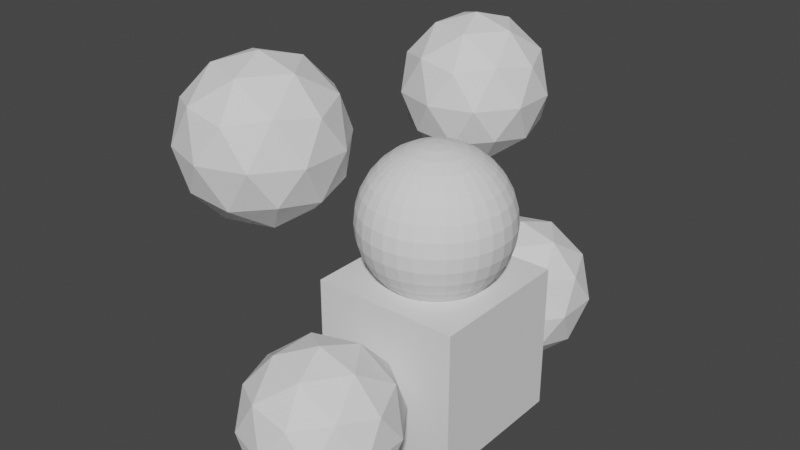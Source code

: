 # Source: testDCC.blend  (saved by Blender 2.92.15; exported with 4.5.12 LTS)
import bpy
from mathutils import Matrix  # noqa: F401  (used for matrix-valued properties, if any)

bpy.ops.wm.read_factory_settings(use_empty=True)
scene = bpy.context.scene
scene.name = 'Scene'

# ---- collections
col_bin = bpy.data.collections.new('BIN'); scene.collection.children.link(col_bin)
col_references___debug = bpy.data.collections.new('REFERENCES + DEBUG'); scene.collection.children.link(col_references___debug)
col_models = bpy.data.collections.new('MODELS'); scene.collection.children.link(col_models)

# ---- world
world_world = bpy.data.worlds.new('World'); scene.world = world_world
world_world.use_nodes = True; world_world.node_tree.nodes.clear()
_N = world_world.node_tree.nodes; _L = world_world.node_tree.links
n0 = _N.new('ShaderNodeOutputWorld'); n0.name = 'World Output'; n0.location = (300, 300)
n1 = _N.new('ShaderNodeBackground'); n1.name = 'Background'; n1.location = (10, 300)
n1.inputs[0].default_value = (0.05088, 0.05088, 0.05088, 1.0)
_L.new(n1.outputs[0], n0.inputs[0])
n0.is_active_output = True
world_world.color = (0.05088, 0.05088, 0.05088)
world_world.use_sun_shadow = False
world_world.sun_shadow_jitter_overblur = 0.0

# ---- meshes
me_cube = bpy.data.meshes.new('Cube')
me_cube.from_pydata([(-1.0, -1.0, -1.0), (-1.0, -1.0, 1.0), (-1.0, 1.0, -1.0), (-1.0, 1.0, 1.0), (1.0, -1.0, -1.0), (1.0, -1.0, 1.0), (1.0, 1.0, -1.0), (1.0, 1.0, 1.0)], [], [(0, 1, 3, 2), (2, 3, 7, 6), (6, 7, 5, 4), (4, 5, 1, 0), (2, 6, 4, 0), (7, 3, 1, 5)])
_uv = me_cube.uv_layers.new(name='UVMap')
_uv.uv.foreach_set('vector', [0.375, 0.0, 0.625, 0.0, 0.625, 0.25, 0.375, 0.25, 0.375, 0.25, 0.625, 0.25, 0.625, 0.5, 0.375, 0.5, 0.375, 0.5, 0.625, 0.5, 0.625, 0.75, 0.375, 0.75, 0.375, 0.75, 0.625, 0.75, 0.625, 1.0, 0.375, 1.0, 0.125, 0.5, 0.375, 0.5, 0.375, 0.75, 0.125, 0.75, 0.625, 0.5, 0.875, 0.5, 0.875, 0.75, 0.625, 0.75])
me_cube.use_remesh_fix_poles = True
me_cube.use_remesh_preserve_attributes = False
me_cube.use_mirror_vertex_groups = False
me_cube.update()
me_sphere = bpy.data.meshes.new('Sphere')
me_sphere.from_pydata([(0.0, 0.1951, 0.9808), (0.0, 0.3827, 0.9239), (0.0, 0.5556, 0.8315), (0.0, 0.7071, 0.7071), (0.0, 0.8315, 0.5556), (0.0, 0.9239, 0.3827), (0.0, 0.9808, 0.1951), (0.0, 1.0, 7.55e-08), (0.0, 0.9808, -0.1951), (0.0, 0.5556, -0.8315), (0.03806, 0.1913, 0.9808), (0.07466, 0.3753, 0.9239), (0.1084, 0.5449, 0.8315), (0.1379, 0.6935, 0.7071), (0.1622, 0.8155, 0.5556), (0.1802, 0.9061, 0.3827), (0.1913, 0.9619, 0.1951), (0.1951, 0.9808, 7.55e-08), (0.1913, 0.9619, -0.1951), (0.1802, 0.9061, -0.3827), (0.1622, 0.8155, -0.5556), (0.1379, 0.6935, -0.7071), (0.1084, 0.5449, -0.8315), (0.07466, 0.3753, -0.9239), (0.03806, 0.1913, -0.9808), (0.07466, 0.1802, 0.9808), (0.1464, 0.3536, 0.9239), (0.2126, 0.5133, 0.8315), (0.2706, 0.6533, 0.7071), (0.3182, 0.7682, 0.5556), (0.3536, 0.8536, 0.3827), (0.3753, 0.9061, 0.1951), (0.3827, 0.9239, 7.55e-08), (0.3753, 0.9061, -0.1951), (0.3536, 0.8536, -0.3827), (0.3182, 0.7682, -0.5556), (0.2706, 0.6533, -0.7071), (0.2126, 0.5133, -0.8315), (0.1464, 0.3536, -0.9239), (0.07466, 0.1802, -0.9808), (0.1084, 0.1622, 0.9808), (0.2126, 0.3182, 0.9239), (0.3087, 0.4619, 0.8315), (0.3928, 0.5879, 0.7071), (0.4619, 0.6913, 0.5556), (0.5133, 0.7682, 0.3827), (0.5449, 0.8155, 0.1951), (0.5556, 0.8315, 7.55e-08), (0.5449, 0.8155, -0.1951), (0.5133, 0.7682, -0.3827), (0.4619, 0.6913, -0.5556), (0.3928, 0.5879, -0.7071), (0.3087, 0.4619, -0.8315), (0.2126, 0.3182, -0.9239), (0.1084, 0.1622, -0.9808), (0.1379, 0.1379, 0.9808), (0.2706, 0.2706, 0.9239), (0.3928, 0.3928, 0.8315), (0.5, 0.5, 0.7071), (0.5879, 0.5879, 0.5556), (0.6533, 0.6533, 0.3827), (0.6935, 0.6935, 0.1951), (0.7071, 0.7071, 7.55e-08), (0.6935, 0.6935, -0.1951), (0.6533, 0.6533, -0.3827), (0.5879, 0.5879, -0.5556), (0.5, 0.5, -0.7071), (0.3928, 0.3928, -0.8315), (0.2706, 0.2706, -0.9239), (0.1379, 0.1379, -0.9808), (0.1622, 0.1084, 0.9808), (0.3182, 0.2126, 0.9239), (0.4619, 0.3087, 0.8315), (0.5879, 0.3928, 0.7071), (0.6913, 0.4619, 0.5556), (0.7682, 0.5133, 0.3827), (0.8155, 0.5449, 0.1951), (0.8315, 0.5556, 7.55e-08), (0.8155, 0.5449, -0.1951), (0.7682, 0.5133, -0.3827), (0.6913, 0.4619, -0.5556), (0.5879, 0.3928, -0.7071), (0.4619, 0.3087, -0.8315), (0.3182, 0.2126, -0.9239), (0.1622, 0.1084, -0.9808), (0.1802, 0.07466, 0.9808), (0.3536, 0.1464, 0.9239), (0.5133, 0.2126, 0.8315), (0.6533, 0.2706, 0.7071), (0.7682, 0.3182, 0.5556), (0.8536, 0.3536, 0.3827), (0.9061, 0.3753, 0.1951), (0.9239, 0.3827, 7.55e-08), (0.9061, 0.3753, -0.1951), (0.8536, 0.3536, -0.3827), (0.7682, 0.3182, -0.5556), (0.6533, 0.2706, -0.7071), (0.5133, 0.2126, -0.8315), (0.3536, 0.1464, -0.9239), (0.1802, 0.07466, -0.9808), (0.1913, 0.03806, 0.9808), (0.3753, 0.07466, 0.9239), (0.5449, 0.1084, 0.8315), (0.6935, 0.1379, 0.7071), (0.8155, 0.1622, 0.5556), (0.9061, 0.1802, 0.3827), (0.9619, 0.1913, 0.1951), (0.9808, 0.1951, 7.55e-08), (0.9619, 0.1913, -0.1951), (0.9061, 0.1802, -0.3827), (0.8155, 0.1622, -0.5556), (0.6935, 0.1379, -0.7071), (0.5449, 0.1084, -0.8315), (0.3753, 0.07466, -0.9239), (0.1913, 0.03806, -0.9808), (0.1951, -3.266e-07, 0.9808), (0.3827, -3.192e-07, 0.9239), (0.5556, -3.117e-07, 0.8315), (0.7071, -3.192e-07, 0.7071), (0.8315, -3.341e-07, 0.5556), (0.9239, -2.745e-07, 0.3827), (0.9808, -3.937e-07, 0.1951), (1.0, -3.788e-07, 7.55e-08), (0.9808, -3.937e-07, -0.1951), (0.9239, -2.298e-07, -0.3827), (0.8315, -3.341e-07, -0.5556), (0.7071, -3.192e-07, -0.7071), (0.5556, -3.415e-07, -0.8315), (0.3827, -3.043e-07, -0.9239), (0.1951, -3.08e-07, -0.9808), (0.1913, -0.03806, 0.9808), (0.3753, -0.07466, 0.9239), (0.5449, -0.1084, 0.8315), (0.6935, -0.138, 0.7071), (0.8155, -0.1622, 0.5556), (0.9061, -0.1802, 0.3827), (0.9619, -0.1913, 0.1951), (0.9808, -0.1951, 7.55e-08), (0.9619, -0.1913, -0.1951), (0.9061, -0.1802, -0.3827), (0.8155, -0.1622, -0.5556), (0.6935, -0.138, -0.7071), (0.5449, -0.1084, -0.8315), (0.3753, -0.07466, -0.9239), (0.1913, -0.03806, -0.9808), (0.1802, -0.07466, 0.9808), (0.3536, -0.1464, 0.9239), (0.5133, -0.2126, 0.8315), (0.6533, -0.2706, 0.7071), (0.7682, -0.3182, 0.5556), (0.8536, -0.3536, 0.3827), (0.9061, -0.3753, 0.1951), (0.9239, -0.3827, 7.55e-08), (0.9061, -0.3753, -0.1951), (0.8536, -0.3536, -0.3827), (0.7682, -0.3182, -0.5556), (0.6533, -0.2706, -0.7071), (0.5133, -0.2126, -0.8315), (0.3536, -0.1464, -0.9239), (0.1802, -0.07466, -0.9808), (0.1622, -0.1084, 0.9808), (0.3182, -0.2126, 0.9239), (0.4619, -0.3087, 0.8315), (0.5879, -0.3928, 0.7071), (0.6913, -0.4619, 0.5556), (0.7682, -0.5133, 0.3827), (0.8155, -0.5449, 0.1951), (0.8315, -0.5556, 7.55e-08), (0.8155, -0.5449, -0.1951), (0.7682, -0.5133, -0.3827), (0.6913, -0.4619, -0.5556), (0.5879, -0.3928, -0.7071), (0.4619, -0.3087, -0.8315), (0.3182, -0.2126, -0.9239), (0.1622, -0.1084, -0.9808), (0.1379, -0.138, 0.9808), (0.2706, -0.2706, 0.9239), (0.3928, -0.3928, 0.8315), (0.5, -0.5, 0.7071), (0.5879, -0.5879, 0.5556), (0.6533, -0.6533, 0.3827), (0.6935, -0.6935, 0.1951), (0.7071, -0.7071, 7.55e-08), (0.6935, -0.6935, -0.1951), (0.6533, -0.6533, -0.3827), (0.5879, -0.5879, -0.5556), (0.5, -0.5, -0.7071), (0.3928, -0.3928, -0.8315), (0.2706, -0.2706, -0.9239), (0.1379, -0.138, -0.9808), (0.1084, -0.1622, 0.9808), (0.2126, -0.3182, 0.9239), (0.3087, -0.4619, 0.8315), (0.3928, -0.5879, 0.7071), (0.4619, -0.6913, 0.5556), (0.5133, -0.7682, 0.3827), (0.5449, -0.8155, 0.1951), (0.5556, -0.8315, 7.55e-08), (0.5449, -0.8155, -0.1951), (0.5133, -0.7682, -0.3827), (0.4619, -0.6913, -0.5556), (0.3928, -0.5879, -0.7071), (0.3087, -0.4619, -0.8315), (0.2126, -0.3182, -0.9239), (0.1084, -0.1622, -0.9808), (0.0, -3.258e-07, -1.0), (0.07466, -0.1802, 0.9808), (0.1464, -0.3536, 0.9239), (0.2126, -0.5133, 0.8315), (0.2706, -0.6533, 0.7071), (0.3182, -0.7682, 0.5556), (0.3536, -0.8536, 0.3827), (0.3753, -0.9061, 0.1951), (0.3827, -0.9239, 7.55e-08), (0.3753, -0.9061, -0.1951), (0.3536, -0.8536, -0.3827), (0.3182, -0.7682, -0.5556), (0.2706, -0.6533, -0.7071), (0.2126, -0.5133, -0.8315), (0.1464, -0.3536, -0.9239), (0.07466, -0.1802, -0.9808), (0.03806, -0.1913, 0.9808), (0.07466, -0.3753, 0.9239), (0.1084, -0.5449, 0.8315), (0.1379, -0.6935, 0.7071), (0.1622, -0.8155, 0.5556), (0.1802, -0.9061, 0.3827), (0.1913, -0.9619, 0.1951), (0.1951, -0.9808, 7.55e-08), (0.1913, -0.9619, -0.1951), (0.1802, -0.9061, -0.3827), (0.1622, -0.8155, -0.5556), (0.1379, -0.6935, -0.7071), (0.1084, -0.5449, -0.8315), (0.07466, -0.3753, -0.9239), (0.03806, -0.1913, -0.9808), (-7.212e-09, -0.1951, 0.9808), (4.122e-08, -0.3827, 0.9239), (2.632e-08, -0.5556, 0.8315), (-2.584e-08, -0.7071, 0.7071), (-8.544e-08, -0.8315, 0.5556), (6.357e-08, -0.9239, 0.3827), (-8.544e-08, -0.9808, 0.1951), (-1.003e-07, -1.0, 7.55e-08), (-8.544e-08, -0.9808, -0.1951), (6.357e-08, -0.9239, -0.3827), (-8.544e-08, -0.8315, -0.5556), (-2.584e-08, -0.7071, -0.7071), (-1.094e-08, -0.5556, -0.8315), (3.964e-09, -0.3827, -0.9239), (3.964e-09, -0.1951, -0.9808), (-0.03806, -0.1913, 0.9808), (-0.07466, -0.3753, 0.9239), (-0.1084, -0.5449, 0.8315), (-0.1379, -0.6935, 0.7071), (-0.1622, -0.8155, 0.5556), (-0.1802, -0.9061, 0.3827), (-0.1913, -0.9619, 0.1951), (-0.1951, -0.9808, 7.55e-08), (-0.1913, -0.9619, -0.1951), (-0.1802, -0.9061, -0.3827), (-0.1622, -0.8155, -0.5556), (-0.1379, -0.6935, -0.7071), (-0.1084, -0.5449, -0.8315), (-0.07466, -0.3753, -0.9239), (-0.03806, -0.1913, -0.9808), (-0.07466, -0.1802, 0.9808), (-0.1464, -0.3536, 0.9239), (-0.2126, -0.5133, 0.8315), (-0.2706, -0.6533, 0.7071), (-0.3182, -0.7682, 0.5556), (-0.3536, -0.8536, 0.3827), (-0.3753, -0.9061, 0.1951), (-0.3827, -0.9239, 7.55e-08), (-0.3753, -0.9061, -0.1951), (-0.3536, -0.8536, -0.3827), (-0.3182, -0.7682, -0.5556), (-0.2706, -0.6533, -0.7071), (-0.2126, -0.5133, -0.8315), (-0.1464, -0.3536, -0.9239), (-0.07466, -0.1802, -0.9808), (-0.1084, -0.1622, 0.9808), (-0.2126, -0.3182, 0.9239), (-0.3087, -0.4619, 0.8315), (-0.3928, -0.5879, 0.7071), (-0.4619, -0.6913, 0.5556), (-0.5133, -0.7682, 0.3827), (-0.5449, -0.8155, 0.1951), (-0.5556, -0.8315, 7.55e-08), (-0.5449, -0.8155, -0.1951), (-0.5133, -0.7682, -0.3827), (-0.4619, -0.6913, -0.5556), (-0.3928, -0.5879, -0.7071), (-0.3087, -0.4619, -0.8315), (-0.2126, -0.3182, -0.9239), (-0.1084, -0.1622, -0.9808), (-2.304e-07, -5.562e-07, 1.0), (-0.1379, -0.138, 0.9808), (-0.2706, -0.2706, 0.9239), (-0.3928, -0.3928, 0.8315), (-0.5, -0.5, 0.7071), (-0.5879, -0.5879, 0.5556), (-0.6533, -0.6533, 0.3827), (-0.6935, -0.6935, 0.1951), (-0.7071, -0.7071, 7.55e-08), (-0.6935, -0.6935, -0.1951), (-0.6533, -0.6533, -0.3827), (-0.5879, -0.5879, -0.5556), (-0.5, -0.5, -0.7071), (-0.3928, -0.3928, -0.8315), (-0.2706, -0.2706, -0.9239), (-0.1379, -0.1379, -0.9808), (-0.1622, -0.1084, 0.9808), (-0.3182, -0.2126, 0.9239), (-0.4619, -0.3087, 0.8315), (-0.5879, -0.3928, 0.7071), (-0.6913, -0.4619, 0.5556), (-0.7682, -0.5133, 0.3827), (-0.8155, -0.5449, 0.1951), (-0.8315, -0.5556, 7.55e-08), (-0.8155, -0.5449, -0.1951), (-0.7682, -0.5133, -0.3827), (-0.6913, -0.4619, -0.5556), (-0.5879, -0.3928, -0.7071), (-0.4619, -0.3087, -0.8315), (-0.3182, -0.2126, -0.9239), (-0.1622, -0.1084, -0.9808), (-0.1802, -0.07466, 0.9808), (-0.3536, -0.1464, 0.9239), (-0.5133, -0.2126, 0.8315), (-0.6533, -0.2706, 0.7071), (-0.7682, -0.3182, 0.5556), (-0.8536, -0.3536, 0.3827), (-0.9061, -0.3753, 0.1951), (-0.9239, -0.3827, 7.55e-08), (-0.9061, -0.3753, -0.1951), (-0.8536, -0.3536, -0.3827), (-0.7682, -0.3182, -0.5556), (-0.6533, -0.2706, -0.7071), (-0.5133, -0.2126, -0.8315), (-0.3536, -0.1464, -0.9239), (-0.1802, -0.07466, -0.9808), (-0.1913, -0.03806, 0.9808), (-0.3753, -0.07466, 0.9239), (-0.5449, -0.1084, 0.8315), (-0.6935, -0.1379, 0.7071), (-0.8155, -0.1622, 0.5556), (-0.9061, -0.1802, 0.3827), (-0.9619, -0.1913, 0.1951), (-0.9808, -0.1951, 7.55e-08), (-0.9619, -0.1913, -0.1951), (-0.9061, -0.1802, -0.3827), (-0.8155, -0.1622, -0.5556), (-0.6935, -0.1379, -0.7071), (-0.5449, -0.1084, -0.8315), (-0.3753, -0.07466, -0.9239), (-0.1913, -0.03806, -0.9808), (-0.1951, -3.117e-07, 0.9808), (-0.3827, -2.819e-07, 0.9239), (-0.5556, -2.819e-07, 0.8315), (-0.7071, -1.851e-07, 0.7071), (-0.8315, -1.404e-07, 0.5556), (-0.9239, -3.192e-07, 0.3827), (-0.9808, -9.567e-08, 0.1951), (-1.0, -1.404e-07, 7.55e-08), (-0.9808, -9.567e-08, -0.1951), (-0.9239, -3.192e-07, -0.3827), (-0.8315, -1.404e-07, -0.5556), (-0.7071, -1.851e-07, -0.7071), (-0.5556, -2.596e-07, -0.8315), (-0.3827, -2.521e-07, -0.9239), (-0.1951, -3.155e-07, -0.9808), (-0.1913, 0.03806, 0.9808), (-0.3753, 0.07466, 0.9239), (-0.5449, 0.1084, 0.8315), (-0.6935, 0.1379, 0.7071), (-0.8155, 0.1622, 0.5556), (-0.9061, 0.1802, 0.3827), (-0.9619, 0.1913, 0.1951), (-0.9808, 0.1951, 7.55e-08), (-0.9619, 0.1913, -0.1951), (-0.9061, 0.1802, -0.3827), (-0.8155, 0.1622, -0.5556), (-0.6935, 0.1379, -0.7071), (-0.5449, 0.1084, -0.8315), (-0.3753, 0.07466, -0.9239), (-0.1913, 0.03806, -0.9808), (-0.1802, 0.07466, 0.9808), (-0.3536, 0.1464, 0.9239), (-0.5133, 0.2126, 0.8315), (-0.6533, 0.2706, 0.7071), (-0.7682, 0.3182, 0.5556), (-0.8536, 0.3536, 0.3827), (-0.9061, 0.3753, 0.1951), (-0.9239, 0.3827, 7.55e-08), (-0.9061, 0.3753, -0.1951), (-0.8536, 0.3536, -0.3827), (-0.7682, 0.3182, -0.5556), (-0.6533, 0.2706, -0.7071), (-0.5133, 0.2126, -0.8315), (-0.3536, 0.1464, -0.9239), (-0.1802, 0.07466, -0.9808), (-0.1622, 0.1084, 0.9808), (-0.3182, 0.2126, 0.9239), (-0.4619, 0.3087, 0.8315), (-0.5879, 0.3928, 0.7071), (-0.6913, 0.4619, 0.5556), (-0.7682, 0.5133, 0.3827), (-0.8155, 0.5449, 0.1951), (-0.8315, 0.5556, 7.55e-08), (-0.8155, 0.5449, -0.1951), (-0.7682, 0.5133, -0.3827), (-0.6913, 0.4619, -0.5556), (-0.5879, 0.3928, -0.7071), (-0.4619, 0.3087, -0.8315), (-0.3182, 0.2126, -0.9239), (-0.1622, 0.1084, -0.9808), (-0.1379, 0.1379, 0.9808), (-0.2706, 0.2706, 0.9239), (-0.3928, 0.3928, 0.8315), (-0.5, 0.5, 0.7071), (-0.5879, 0.5879, 0.5556), (-0.6533, 0.6533, 0.3827), (-0.6935, 0.6935, 0.1951), (-0.7071, 0.7071, 7.55e-08), (-0.6935, 0.6935, -0.1951), (-0.6533, 0.6533, -0.3827), (-0.5879, 0.5879, -0.5556), (-0.5, 0.5, -0.7071), (-0.3928, 0.3928, -0.8315), (-0.2706, 0.2706, -0.9239), (-0.1379, 0.1379, -0.9808), (-0.1084, 0.1622, 0.9808), (-0.2126, 0.3182, 0.9239), (-0.3087, 0.4619, 0.8315), (-0.3928, 0.5879, 0.7071), (-0.4619, 0.6913, 0.5556), (-0.5133, 0.7682, 0.3827), (-0.5449, 0.8155, 0.1951), (-0.5556, 0.8315, 7.55e-08), (-0.5449, 0.8155, -0.1951), (-0.5133, 0.7682, -0.3827), (-0.4619, 0.6913, -0.5556), (-0.3928, 0.5879, -0.7071), (-0.3087, 0.4619, -0.8315), (-0.2126, 0.3182, -0.9239), (-0.1084, 0.1622, -0.9808), (-0.07466, 0.1802, 0.9808), (-0.1464, 0.3536, 0.9239), (-0.2126, 0.5133, 0.8315), (-0.2706, 0.6533, 0.7071), (-0.3182, 0.7682, 0.5556), (-0.3536, 0.8536, 0.3827), (-0.3753, 0.9061, 0.1951), (-0.3827, 0.9239, 7.55e-08), (-0.3753, 0.9061, -0.1951), (-0.3536, 0.8536, -0.3827), (-0.3182, 0.7682, -0.5556), (-0.2706, 0.6533, -0.7071), (-0.2126, 0.5133, -0.8315), (-0.1464, 0.3536, -0.9239), (-0.07466, 0.1802, -0.9808), (-0.03806, 0.1913, 0.9808), (-0.07466, 0.3753, 0.9239), (-0.1084, 0.5449, 0.8315), (-0.1379, 0.6935, 0.7071), (-0.1622, 0.8155, 0.5556), (-0.1802, 0.9061, 0.3827), (-0.1913, 0.9619, 0.1951), (-0.1951, 0.9808, 7.55e-08), (-0.1913, 0.9619, -0.1951), (-0.1802, 0.9061, -0.3827), (-0.1622, 0.8155, -0.5556), (-0.1379, 0.6935, -0.7071), (-0.1084, 0.5449, -0.8315), (-0.07466, 0.3753, -0.9239), (-0.03806, 0.1913, -0.9808), (6.357e-08, 0.9239, -0.3827), (2.722e-07, 0.8315, -0.5556), (1.53e-07, 0.7071, -0.7071), (7.847e-08, 0.3827, -0.9239), (1.514e-08, 0.1951, -0.9808)], [], [(2, 1, 11, 12), (478, 477, 19, 20), (3, 2, 12, 13), (479, 478, 20, 21), (4, 3, 13, 14), (9, 479, 21, 22), (5, 4, 14, 15), (480, 9, 22, 23), (6, 5, 15, 16), (481, 480, 23, 24), (7, 6, 16, 17), (0, 296, 10), (205, 481, 24), (8, 7, 17, 18), (1, 0, 10, 11), (477, 8, 18, 19), (18, 17, 32, 33), (11, 10, 25, 26), (19, 18, 33, 34), (12, 11, 26, 27), (20, 19, 34, 35), (13, 12, 27, 28), (21, 20, 35, 36), (14, 13, 28, 29), (22, 21, 36, 37), (15, 14, 29, 30), (23, 22, 37, 38), (16, 15, 30, 31), (24, 23, 38, 39), (17, 16, 31, 32), (10, 296, 25), (205, 24, 39), (37, 36, 51, 52), (30, 29, 44, 45), (38, 37, 52, 53), (31, 30, 45, 46), (39, 38, 53, 54), (32, 31, 46, 47), (25, 296, 40), (205, 39, 54), (33, 32, 47, 48), (26, 25, 40, 41), (34, 33, 48, 49), (27, 26, 41, 42), (35, 34, 49, 50), (28, 27, 42, 43), (36, 35, 50, 51), (29, 28, 43, 44), (49, 48, 63, 64), (42, 41, 56, 57), (50, 49, 64, 65), (43, 42, 57, 58), (51, 50, 65, 66), (44, 43, 58, 59), (52, 51, 66, 67), (45, 44, 59, 60), (53, 52, 67, 68), (46, 45, 60, 61), (54, 53, 68, 69), (47, 46, 61, 62), (40, 296, 55), (205, 54, 69), (48, 47, 62, 63), (41, 40, 55, 56), (68, 67, 82, 83), (61, 60, 75, 76), (69, 68, 83, 84), (62, 61, 76, 77), (55, 296, 70), (205, 69, 84), (63, 62, 77, 78), (56, 55, 70, 71), (64, 63, 78, 79), (57, 56, 71, 72), (65, 64, 79, 80), (58, 57, 72, 73), (66, 65, 80, 81), (59, 58, 73, 74), (67, 66, 81, 82), (60, 59, 74, 75), (72, 71, 86, 87), (80, 79, 94, 95), (73, 72, 87, 88), (81, 80, 95, 96), (74, 73, 88, 89), (82, 81, 96, 97), (75, 74, 89, 90), (83, 82, 97, 98), (76, 75, 90, 91), (84, 83, 98, 99), (77, 76, 91, 92), (70, 296, 85), (205, 84, 99), (78, 77, 92, 93), (71, 70, 85, 86), (79, 78, 93, 94), (91, 90, 105, 106), (99, 98, 113, 114), (92, 91, 106, 107), (85, 296, 100), (205, 99, 114), (93, 92, 107, 108), (86, 85, 100, 101), (94, 93, 108, 109), (87, 86, 101, 102), (95, 94, 109, 110), (88, 87, 102, 103), (96, 95, 110, 111), (89, 88, 103, 104), (97, 96, 111, 112), (90, 89, 104, 105), (98, 97, 112, 113), (110, 109, 124, 125), (103, 102, 117, 118), (111, 110, 125, 126), (104, 103, 118, 119), (112, 111, 126, 127), (105, 104, 119, 120), (113, 112, 127, 128), (106, 105, 120, 121), (114, 113, 128, 129), (107, 106, 121, 122), (100, 296, 115), (205, 114, 129), (108, 107, 122, 123), (101, 100, 115, 116), (109, 108, 123, 124), (102, 101, 116, 117), (129, 128, 143, 144), (122, 121, 136, 137), (115, 296, 130), (205, 129, 144), (123, 122, 137, 138), (116, 115, 130, 131), (124, 123, 138, 139), (117, 116, 131, 132), (125, 124, 139, 140), (118, 117, 132, 133), (126, 125, 140, 141), (119, 118, 133, 134), (127, 126, 141, 142), (120, 119, 134, 135), (128, 127, 142, 143), (121, 120, 135, 136), (133, 132, 147, 148), (141, 140, 155, 156), (134, 133, 148, 149), (142, 141, 156, 157), (135, 134, 149, 150), (143, 142, 157, 158), (136, 135, 150, 151), (144, 143, 158, 159), (137, 136, 151, 152), (130, 296, 145), (205, 144, 159), (138, 137, 152, 153), (131, 130, 145, 146), (139, 138, 153, 154), (132, 131, 146, 147), (140, 139, 154, 155), (152, 151, 166, 167), (145, 296, 160), (205, 159, 174), (153, 152, 167, 168), (146, 145, 160, 161), (154, 153, 168, 169), (147, 146, 161, 162), (155, 154, 169, 170), (148, 147, 162, 163), (156, 155, 170, 171), (149, 148, 163, 164), (157, 156, 171, 172), (150, 149, 164, 165), (158, 157, 172, 173), (151, 150, 165, 166), (159, 158, 173, 174), (171, 170, 185, 186), (164, 163, 178, 179), (172, 171, 186, 187), (165, 164, 179, 180), (173, 172, 187, 188), (166, 165, 180, 181), (174, 173, 188, 189), (167, 166, 181, 182), (160, 296, 175), (205, 174, 189), (168, 167, 182, 183), (161, 160, 175, 176), (169, 168, 183, 184), (162, 161, 176, 177), (170, 169, 184, 185), (163, 162, 177, 178), (205, 189, 204), (183, 182, 197, 198), (176, 175, 190, 191), (184, 183, 198, 199), (177, 176, 191, 192), (185, 184, 199, 200), (178, 177, 192, 193), (186, 185, 200, 201), (179, 178, 193, 194), (187, 186, 201, 202), (180, 179, 194, 195), (188, 187, 202, 203), (181, 180, 195, 196), (189, 188, 203, 204), (182, 181, 196, 197), (175, 296, 190), (202, 201, 217, 218), (195, 194, 210, 211), (203, 202, 218, 219), (196, 195, 211, 212), (204, 203, 219, 220), (197, 196, 212, 213), (190, 296, 206), (205, 204, 220), (198, 197, 213, 214), (191, 190, 206, 207), (199, 198, 214, 215), (192, 191, 207, 208), (200, 199, 215, 216), (193, 192, 208, 209), (201, 200, 216, 217), (194, 193, 209, 210), (207, 206, 221, 222), (215, 214, 229, 230), (208, 207, 222, 223), (216, 215, 230, 231), (209, 208, 223, 224), (217, 216, 231, 232), (210, 209, 224, 225), (218, 217, 232, 233), (211, 210, 225, 226), (219, 218, 233, 234), (212, 211, 226, 227), (220, 219, 234, 235), (213, 212, 227, 228), (206, 296, 221), (205, 220, 235), (214, 213, 228, 229), (226, 225, 240, 241), (234, 233, 248, 249), (227, 226, 241, 242), (235, 234, 249, 250), (228, 227, 242, 243), (221, 296, 236), (205, 235, 250), (229, 228, 243, 244), (222, 221, 236, 237), (230, 229, 244, 245), (223, 222, 237, 238), (231, 230, 245, 246), (224, 223, 238, 239), (232, 231, 246, 247), (225, 224, 239, 240), (233, 232, 247, 248), (245, 244, 259, 260), (238, 237, 252, 253), (246, 245, 260, 261), (239, 238, 253, 254), (247, 246, 261, 262), (240, 239, 254, 255), (248, 247, 262, 263), (241, 240, 255, 256), (249, 248, 263, 264), (242, 241, 256, 257), (250, 249, 264, 265), (243, 242, 257, 258), (236, 296, 251), (205, 250, 265), (244, 243, 258, 259), (237, 236, 251, 252), (264, 263, 278, 279), (257, 256, 271, 272), (265, 264, 279, 280), (258, 257, 272, 273), (251, 296, 266), (205, 265, 280), (259, 258, 273, 274), (252, 251, 266, 267), (260, 259, 274, 275), (253, 252, 267, 268), (261, 260, 275, 276), (254, 253, 268, 269), (262, 261, 276, 277), (255, 254, 269, 270), (263, 262, 277, 278), (256, 255, 270, 271), (268, 267, 282, 283), (276, 275, 290, 291), (269, 268, 283, 284), (277, 276, 291, 292), (270, 269, 284, 285), (278, 277, 292, 293), (271, 270, 285, 286), (279, 278, 293, 294), (272, 271, 286, 287), (280, 279, 294, 295), (273, 272, 287, 288), (266, 296, 281), (205, 280, 295), (274, 273, 288, 289), (267, 266, 281, 282), (275, 274, 289, 290), (287, 286, 302, 303), (295, 294, 310, 311), (288, 287, 303, 304), (281, 296, 297), (205, 295, 311), (289, 288, 304, 305), (282, 281, 297, 298), (290, 289, 305, 306), (283, 282, 298, 299), (291, 290, 306, 307), (284, 283, 299, 300), (292, 291, 307, 308), (285, 284, 300, 301), (293, 292, 308, 309), (286, 285, 301, 302), (294, 293, 309, 310), (307, 306, 321, 322), (300, 299, 314, 315), (308, 307, 322, 323), (301, 300, 315, 316), (309, 308, 323, 324), (302, 301, 316, 317), (310, 309, 324, 325), (303, 302, 317, 318), (311, 310, 325, 326), (304, 303, 318, 319), (297, 296, 312), (205, 311, 326), (305, 304, 319, 320), (298, 297, 312, 313), (306, 305, 320, 321), (299, 298, 313, 314), (326, 325, 340, 341), (319, 318, 333, 334), (312, 296, 327), (205, 326, 341), (320, 319, 334, 335), (313, 312, 327, 328), (321, 320, 335, 336), (314, 313, 328, 329), (322, 321, 336, 337), (315, 314, 329, 330), (323, 322, 337, 338), (316, 315, 330, 331), (324, 323, 338, 339), (317, 316, 331, 332), (325, 324, 339, 340), (318, 317, 332, 333), (338, 337, 352, 353), (331, 330, 345, 346), (339, 338, 353, 354), (332, 331, 346, 347), (340, 339, 354, 355), (333, 332, 347, 348), (341, 340, 355, 356), (334, 333, 348, 349), (327, 296, 342), (205, 341, 356), (335, 334, 349, 350), (328, 327, 342, 343), (336, 335, 350, 351), (329, 328, 343, 344), (337, 336, 351, 352), (330, 329, 344, 345), (342, 296, 357), (205, 356, 371), (350, 349, 364, 365), (343, 342, 357, 358), (351, 350, 365, 366), (344, 343, 358, 359), (352, 351, 366, 367), (345, 344, 359, 360), (353, 352, 367, 368), (346, 345, 360, 361), (354, 353, 368, 369), (347, 346, 361, 362), (355, 354, 369, 370), (348, 347, 362, 363), (356, 355, 370, 371), (349, 348, 363, 364), (361, 360, 375, 376), (369, 368, 383, 384), (362, 361, 376, 377), (370, 369, 384, 385), (363, 362, 377, 378), (371, 370, 385, 386), (364, 363, 378, 379), (357, 296, 372), (205, 371, 386), (365, 364, 379, 380), (358, 357, 372, 373), (366, 365, 380, 381), (359, 358, 373, 374), (367, 366, 381, 382), (360, 359, 374, 375), (368, 367, 382, 383), (380, 379, 394, 395), (373, 372, 387, 388), (381, 380, 395, 396), (374, 373, 388, 389), (382, 381, 396, 397), (375, 374, 389, 390), (383, 382, 397, 398), (376, 375, 390, 391), (384, 383, 398, 399), (377, 376, 391, 392), (385, 384, 399, 400), (378, 377, 392, 393), (386, 385, 400, 401), (379, 378, 393, 394), (372, 296, 387), (205, 386, 401), (399, 398, 413, 414), (392, 391, 406, 407), (400, 399, 414, 415), (393, 392, 407, 408), (401, 400, 415, 416), (394, 393, 408, 409), (387, 296, 402), (205, 401, 416), (395, 394, 409, 410), (388, 387, 402, 403), (396, 395, 410, 411), (389, 388, 403, 404), (397, 396, 411, 412), (390, 389, 404, 405), (398, 397, 412, 413), (391, 390, 405, 406), (403, 402, 417, 418), (411, 410, 425, 426), (404, 403, 418, 419), (412, 411, 426, 427), (405, 404, 419, 420), (413, 412, 427, 428), (406, 405, 420, 421), (414, 413, 428, 429), (407, 406, 421, 422), (415, 414, 429, 430), (408, 407, 422, 423), (416, 415, 430, 431), (409, 408, 423, 424), (402, 296, 417), (205, 416, 431), (410, 409, 424, 425), (422, 421, 436, 437), (430, 429, 444, 445), (423, 422, 437, 438), (431, 430, 445, 446), (424, 423, 438, 439), (417, 296, 432), (205, 431, 446), (425, 424, 439, 440), (418, 417, 432, 433), (426, 425, 440, 441), (419, 418, 433, 434), (427, 426, 441, 442), (420, 419, 434, 435), (428, 427, 442, 443), (421, 420, 435, 436), (429, 428, 443, 444), (441, 440, 455, 456), (434, 433, 448, 449), (442, 441, 456, 457), (435, 434, 449, 450), (443, 442, 457, 458), (436, 435, 450, 451), (444, 443, 458, 459), (437, 436, 451, 452), (445, 444, 459, 460), (438, 437, 452, 453), (446, 445, 460, 461), (439, 438, 453, 454), (432, 296, 447), (205, 446, 461), (440, 439, 454, 455), (433, 432, 447, 448), (460, 459, 474, 475), (453, 452, 467, 468), (461, 460, 475, 476), (454, 453, 468, 469), (447, 296, 462), (205, 461, 476), (455, 454, 469, 470), (448, 447, 462, 463), (456, 455, 470, 471), (449, 448, 463, 464), (457, 456, 471, 472), (450, 449, 464, 465), (458, 457, 472, 473), (451, 450, 465, 466), (459, 458, 473, 474), (452, 451, 466, 467), (472, 471, 477, 478), (465, 464, 2, 3), (473, 472, 478, 479), (466, 465, 3, 4), (474, 473, 479, 9), (467, 466, 4, 5), (475, 474, 9, 480), (468, 467, 5, 6), (476, 475, 480, 481), (469, 468, 6, 7), (462, 296, 0), (205, 476, 481), (470, 469, 7, 8), (463, 462, 0, 1), (471, 470, 8, 477), (464, 463, 1, 2)])
_uv = me_sphere.uv_layers.new(name='UVMap')
_uv.uv.foreach_set('vector', [0.75, 0.8125, 0.75, 0.875, 0.7188, 0.875, 0.7188, 0.8125, 0.75, 0.3125, 0.75, 0.375, 0.7188, 0.375, 0.7188, 0.3125, 0.75, 0.75, 0.75, 0.8125, 0.7188, 0.8125, 0.7188, 0.75, 0.75, 0.25, 0.75, 0.3125, 0.7188, 0.3125, 0.7188, 0.25, 0.75, 0.6875, 0.75, 0.75, 0.7188, 0.75, 0.7188, 0.6875, 0.75, 0.1875, 0.75, 0.25, 0.7188, 0.25, 0.7188, 0.1875, 0.75, 0.625, 0.75, 0.6875, 0.7188, 0.6875, 0.7188, 0.625, 0.75, 0.125, 0.75, 0.1875, 0.7188, 0.1875, 0.7188, 0.125, 0.75, 0.5625, 0.75, 0.625, 0.7188, 0.625, 0.7188, 0.5625, 0.75, 0.0625, 0.75, 0.125, 0.7188, 0.125, 0.7187, 0.0625, 0.75, 0.5, 0.75, 0.5625, 0.7188, 0.5625, 0.7188, 0.5, 0.75, 0.9375, 0.7344, 1.0, 0.7187, 0.9375, 0.7344, 0.0, 0.75, 0.0625, 0.7187, 0.0625, 0.75, 0.4375, 0.75, 0.5, 0.7188, 0.5, 0.7188, 0.4375, 0.75, 0.875, 0.75, 0.9375, 0.7187, 0.9375, 0.7188, 0.875, 0.75, 0.375, 0.75, 0.4375, 0.7188, 0.4375, 0.7188, 0.375, 0.7188, 0.4375, 0.7188, 0.5, 0.6875, 0.5, 0.6875, 0.4375, 0.7188, 0.875, 0.7187, 0.9375, 0.6875, 0.9375, 0.6875, 0.875, 0.7188, 0.375, 0.7188, 0.4375, 0.6875, 0.4375, 0.6875, 0.375, 0.7188, 0.8125, 0.7188, 0.875, 0.6875, 0.875, 0.6875, 0.8125, 0.7188, 0.3125, 0.7188, 0.375, 0.6875, 0.375, 0.6875, 0.3125, 0.7188, 0.75, 0.7188, 0.8125, 0.6875, 0.8125, 0.6875, 0.75, 0.7188, 0.25, 0.7188, 0.3125, 0.6875, 0.3125, 0.6875, 0.25, 0.7188, 0.6875, 0.7188, 0.75, 0.6875, 0.75, 0.6875, 0.6875, 0.7188, 0.1875, 0.7188, 0.25, 0.6875, 0.25, 0.6875, 0.1875, 0.7188, 0.625, 0.7188, 0.6875, 0.6875, 0.6875, 0.6875, 0.625, 0.7188, 0.125, 0.7188, 0.1875, 0.6875, 0.1875, 0.6875, 0.125, 0.7188, 0.5625, 0.7188, 0.625, 0.6875, 0.625, 0.6875, 0.5625, 0.7187, 0.0625, 0.7188, 0.125, 0.6875, 0.125, 0.6875, 0.0625, 0.7188, 0.5, 0.7188, 0.5625, 0.6875, 0.5625, 0.6875, 0.5, 0.7187, 0.9375, 0.7031, 1.0, 0.6875, 0.9375, 0.7031, 0.0, 0.7187, 0.0625, 0.6875, 0.0625, 0.6875, 0.1875, 0.6875, 0.25, 0.6562, 0.25, 0.6562, 0.1875, 0.6875, 0.625, 0.6875, 0.6875, 0.6562, 0.6875, 0.6562, 0.625, 0.6875, 0.125, 0.6875, 0.1875, 0.6562, 0.1875, 0.6562, 0.125, 0.6875, 0.5625, 0.6875, 0.625, 0.6562, 0.625, 0.6562, 0.5625, 0.6875, 0.0625, 0.6875, 0.125, 0.6562, 0.125, 0.6562, 0.0625, 0.6875, 0.5, 0.6875, 0.5625, 0.6562, 0.5625, 0.6562, 0.5, 0.6875, 0.9375, 0.6719, 1.0, 0.6562, 0.9375, 0.6719, 0.0, 0.6875, 0.0625, 0.6562, 0.0625, 0.6875, 0.4375, 0.6875, 0.5, 0.6562, 0.5, 0.6562, 0.4375, 0.6875, 0.875, 0.6875, 0.9375, 0.6562, 0.9375, 0.6562, 0.875, 0.6875, 0.375, 0.6875, 0.4375, 0.6562, 0.4375, 0.6562, 0.375, 0.6875, 0.8125, 0.6875, 0.875, 0.6562, 0.875, 0.6562, 0.8125, 0.6875, 0.3125, 0.6875, 0.375, 0.6562, 0.375, 0.6562, 0.3125, 0.6875, 0.75, 0.6875, 0.8125, 0.6562, 0.8125, 0.6562, 0.75, 0.6875, 0.25, 0.6875, 0.3125, 0.6562, 0.3125, 0.6562, 0.25, 0.6875, 0.6875, 0.6875, 0.75, 0.6562, 0.75, 0.6562, 0.6875, 0.6562, 0.375, 0.6562, 0.4375, 0.625, 0.4375, 0.625, 0.375, 0.6562, 0.8125, 0.6562, 0.875, 0.625, 0.875, 0.625, 0.8125, 0.6562, 0.3125, 0.6562, 0.375, 0.625, 0.375, 0.625, 0.3125, 0.6562, 0.75, 0.6562, 0.8125, 0.625, 0.8125, 0.625, 0.75, 0.6562, 0.25, 0.6562, 0.3125, 0.625, 0.3125, 0.625, 0.25, 0.6562, 0.6875, 0.6562, 0.75, 0.625, 0.75, 0.625, 0.6875, 0.6562, 0.1875, 0.6562, 0.25, 0.625, 0.25, 0.625, 0.1875, 0.6562, 0.625, 0.6562, 0.6875, 0.625, 0.6875, 0.625, 0.625, 0.6562, 0.125, 0.6562, 0.1875, 0.625, 0.1875, 0.625, 0.125, 0.6562, 0.5625, 0.6562, 0.625, 0.625, 0.625, 0.625, 0.5625, 0.6562, 0.0625, 0.6562, 0.125, 0.625, 0.125, 0.625, 0.0625, 0.6562, 0.5, 0.6562, 0.5625, 0.625, 0.5625, 0.625, 0.5, 0.6562, 0.9375, 0.6406, 1.0, 0.625, 0.9375, 0.6406, 0.0, 0.6562, 0.0625, 0.625, 0.0625, 0.6562, 0.4375, 0.6562, 0.5, 0.625, 0.5, 0.625, 0.4375, 0.6562, 0.875, 0.6562, 0.9375, 0.625, 0.9375, 0.625, 0.875, 0.625, 0.125, 0.625, 0.1875, 0.5937, 0.1875, 0.5937, 0.125, 0.625, 0.5625, 0.625, 0.625, 0.5937, 0.625, 0.5937, 0.5625, 0.625, 0.0625, 0.625, 0.125, 0.5937, 0.125, 0.5937, 0.0625, 0.625, 0.5, 0.625, 0.5625, 0.5937, 0.5625, 0.5937, 0.5, 0.625, 0.9375, 0.6094, 1.0, 0.5937, 0.9375, 0.6094, 0.0, 0.625, 0.0625, 0.5937, 0.0625, 0.625, 0.4375, 0.625, 0.5, 0.5937, 0.5, 0.5937, 0.4375, 0.625, 0.875, 0.625, 0.9375, 0.5937, 0.9375, 0.5937, 0.875, 0.625, 0.375, 0.625, 0.4375, 0.5937, 0.4375, 0.5938, 0.375, 0.625, 0.8125, 0.625, 0.875, 0.5937, 0.875, 0.5937, 0.8125, 0.625, 0.3125, 0.625, 0.375, 0.5938, 0.375, 0.5937, 0.3125, 0.625, 0.75, 0.625, 0.8125, 0.5937, 0.8125, 0.5937, 0.75, 0.625, 0.25, 0.625, 0.3125, 0.5937, 0.3125, 0.5937, 0.25, 0.625, 0.6875, 0.625, 0.75, 0.5937, 0.75, 0.5937, 0.6875, 0.625, 0.1875, 0.625, 0.25, 0.5937, 0.25, 0.5937, 0.1875, 0.625, 0.625, 0.625, 0.6875, 0.5937, 0.6875, 0.5937, 0.625, 0.5937, 0.8125, 0.5937, 0.875, 0.5625, 0.875, 0.5625, 0.8125, 0.5937, 0.3125, 0.5938, 0.375, 0.5625, 0.375, 0.5625, 0.3125, 0.5937, 0.75, 0.5937, 0.8125, 0.5625, 0.8125, 0.5625, 0.75, 0.5937, 0.25, 0.5937, 0.3125, 0.5625, 0.3125, 0.5625, 0.25, 0.5937, 0.6875, 0.5937, 0.75, 0.5625, 0.75, 0.5625, 0.6875, 0.5937, 0.1875, 0.5937, 0.25, 0.5625, 0.25, 0.5625, 0.1875, 0.5937, 0.625, 0.5937, 0.6875, 0.5625, 0.6875, 0.5625, 0.625, 0.5937, 0.125, 0.5937, 0.1875, 0.5625, 0.1875, 0.5625, 0.125, 0.5937, 0.5625, 0.5937, 0.625, 0.5625, 0.625, 0.5625, 0.5625, 0.5937, 0.0625, 0.5937, 0.125, 0.5625, 0.125, 0.5625, 0.0625, 0.5937, 0.5, 0.5937, 0.5625, 0.5625, 0.5625, 0.5625, 0.5, 0.5937, 0.9375, 0.5781, 1.0, 0.5625, 0.9375, 0.5781, 0.0, 0.5937, 0.0625, 0.5625, 0.0625, 0.5937, 0.4375, 0.5937, 0.5, 0.5625, 0.5, 0.5625, 0.4375, 0.5937, 0.875, 0.5937, 0.9375, 0.5625, 0.9375, 0.5625, 0.875, 0.5938, 0.375, 0.5937, 0.4375, 0.5625, 0.4375, 0.5625, 0.375, 0.5625, 0.5625, 0.5625, 0.625, 0.5312, 0.625, 0.5312, 0.5625, 0.5625, 0.0625, 0.5625, 0.125, 0.5312, 0.125, 0.5312, 0.0625, 0.5625, 0.5, 0.5625, 0.5625, 0.5312, 0.5625, 0.5312, 0.5, 0.5625, 0.9375, 0.5469, 1.0, 0.5312, 0.9375, 0.5469, 0.0, 0.5625, 0.0625, 0.5312, 0.0625, 0.5625, 0.4375, 0.5625, 0.5, 0.5312, 0.5, 0.5312, 0.4375, 0.5625, 0.875, 0.5625, 0.9375, 0.5312, 0.9375, 0.5312, 0.875, 0.5625, 0.375, 0.5625, 0.4375, 0.5312, 0.4375, 0.5312, 0.375, 0.5625, 0.8125, 0.5625, 0.875, 0.5312, 0.875, 0.5312, 0.8125, 0.5625, 0.3125, 0.5625, 0.375, 0.5312, 0.375, 0.5312, 0.3125, 0.5625, 0.75, 0.5625, 0.8125, 0.5312, 0.8125, 0.5312, 0.75, 0.5625, 0.25, 0.5625, 0.3125, 0.5312, 0.3125, 0.5312, 0.25, 0.5625, 0.6875, 0.5625, 0.75, 0.5312, 0.75, 0.5312, 0.6875, 0.5625, 0.1875, 0.5625, 0.25, 0.5312, 0.25, 0.5312, 0.1875, 0.5625, 0.625, 0.5625, 0.6875, 0.5312, 0.6875, 0.5312, 0.625, 0.5625, 0.125, 0.5625, 0.1875, 0.5312, 0.1875, 0.5312, 0.125, 0.5312, 0.3125, 0.5312, 0.375, 0.5, 0.375, 0.5, 0.3125, 0.5312, 0.75, 0.5312, 0.8125, 0.5, 0.8125, 0.5, 0.75, 0.5312, 0.25, 0.5312, 0.3125, 0.5, 0.3125, 0.5, 0.25, 0.5312, 0.6875, 0.5312, 0.75, 0.5, 0.75, 0.5, 0.6875, 0.5312, 0.1875, 0.5312, 0.25, 0.5, 0.25, 0.5, 0.1875, 0.5312, 0.625, 0.5312, 0.6875, 0.5, 0.6875, 0.5, 0.625, 0.5312, 0.125, 0.5312, 0.1875, 0.5, 0.1875, 0.5, 0.125, 0.5312, 0.5625, 0.5312, 0.625, 0.5, 0.625, 0.5, 0.5625, 0.5312, 0.0625, 0.5312, 0.125, 0.5, 0.125, 0.5, 0.0625, 0.5312, 0.5, 0.5312, 0.5625, 0.5, 0.5625, 0.5, 0.5, 0.5312, 0.9375, 0.5156, 1.0, 0.5, 0.9375, 0.5156, 0.0, 0.5312, 0.0625, 0.5, 0.0625, 0.5312, 0.4375, 0.5312, 0.5, 0.5, 0.5, 0.5, 0.4375, 0.5312, 0.875, 0.5312, 0.9375, 0.5, 0.9375, 0.5, 0.875, 0.5312, 0.375, 0.5312, 0.4375, 0.5, 0.4375, 0.5, 0.375, 0.5312, 0.8125, 0.5312, 0.875, 0.5, 0.875, 0.5, 0.8125, 0.5, 0.0625, 0.5, 0.125, 0.4687, 0.125, 0.4687, 0.0625, 0.5, 0.5, 0.5, 0.5625, 0.4687, 0.5625, 0.4687, 0.5, 0.5, 0.9375, 0.4844, 1.0, 0.4687, 0.9375, 0.4844, 0.0, 0.5, 0.0625, 0.4687, 0.0625, 0.5, 0.4375, 0.5, 0.5, 0.4687, 0.5, 0.4687, 0.4375, 0.5, 0.875, 0.5, 0.9375, 0.4687, 0.9375, 0.4687, 0.875, 0.5, 0.375, 0.5, 0.4375, 0.4687, 0.4375, 0.4687, 0.375, 0.5, 0.8125, 0.5, 0.875, 0.4687, 0.875, 0.4687, 0.8125, 0.5, 0.3125, 0.5, 0.375, 0.4687, 0.375, 0.4687, 0.3125, 0.5, 0.75, 0.5, 0.8125, 0.4687, 0.8125, 0.4687, 0.75, 0.5, 0.25, 0.5, 0.3125, 0.4687, 0.3125, 0.4687, 0.25, 0.5, 0.6875, 0.5, 0.75, 0.4687, 0.75, 0.4687, 0.6875, 0.5, 0.1875, 0.5, 0.25, 0.4687, 0.25, 0.4687, 0.1875, 0.5, 0.625, 0.5, 0.6875, 0.4687, 0.6875, 0.4687, 0.625, 0.5, 0.125, 0.5, 0.1875, 0.4687, 0.1875, 0.4687, 0.125, 0.5, 0.5625, 0.5, 0.625, 0.4687, 0.625, 0.4687, 0.5625, 0.4687, 0.75, 0.4687, 0.8125, 0.4375, 0.8125, 0.4375, 0.75, 0.4687, 0.25, 0.4687, 0.3125, 0.4375, 0.3125, 0.4375, 0.25, 0.4687, 0.6875, 0.4687, 0.75, 0.4375, 0.75, 0.4375, 0.6875, 0.4687, 0.1875, 0.4687, 0.25, 0.4375, 0.25, 0.4375, 0.1875, 0.4687, 0.625, 0.4687, 0.6875, 0.4375, 0.6875, 0.4375, 0.625, 0.4687, 0.125, 0.4687, 0.1875, 0.4375, 0.1875, 0.4375, 0.125, 0.4687, 0.5625, 0.4687, 0.625, 0.4375, 0.625, 0.4375, 0.5625, 0.4687, 0.0625, 0.4687, 0.125, 0.4375, 0.125, 0.4375, 0.0625, 0.4687, 0.5, 0.4687, 0.5625, 0.4375, 0.5625, 0.4375, 0.5, 0.4687, 0.9375, 0.4531, 1.0, 0.4375, 0.9375, 0.4531, 0.0, 0.4687, 0.0625, 0.4375, 0.0625, 0.4687, 0.4375, 0.4687, 0.5, 0.4375, 0.5, 0.4375, 0.4375, 0.4687, 0.875, 0.4687, 0.9375, 0.4375, 0.9375, 0.4375, 0.875, 0.4687, 0.375, 0.4687, 0.4375, 0.4375, 0.4375, 0.4375, 0.375, 0.4687, 0.8125, 0.4687, 0.875, 0.4375, 0.875, 0.4375, 0.8125, 0.4687, 0.3125, 0.4687, 0.375, 0.4375, 0.375, 0.4375, 0.3125, 0.4375, 0.5, 0.4375, 0.5625, 0.4062, 0.5625, 0.4062, 0.5, 0.4375, 0.9375, 0.4219, 1.0, 0.4062, 0.9375, 0.4219, 0.0, 0.4375, 0.0625, 0.4062, 0.0625, 0.4375, 0.4375, 0.4375, 0.5, 0.4062, 0.5, 0.4062, 0.4375, 0.4375, 0.875, 0.4375, 0.9375, 0.4062, 0.9375, 0.4062, 0.875, 0.4375, 0.375, 0.4375, 0.4375, 0.4062, 0.4375, 0.4062, 0.375, 0.4375, 0.8125, 0.4375, 0.875, 0.4062, 0.875, 0.4062, 0.8125, 0.4375, 0.3125, 0.4375, 0.375, 0.4062, 0.375, 0.4062, 0.3125, 0.4375, 0.75, 0.4375, 0.8125, 0.4062, 0.8125, 0.4062, 0.75, 0.4375, 0.25, 0.4375, 0.3125, 0.4062, 0.3125, 0.4062, 0.25, 0.4375, 0.6875, 0.4375, 0.75, 0.4062, 0.75, 0.4062, 0.6875, 0.4375, 0.1875, 0.4375, 0.25, 0.4062, 0.25, 0.4062, 0.1875, 0.4375, 0.625, 0.4375, 0.6875, 0.4062, 0.6875, 0.4062, 0.625, 0.4375, 0.125, 0.4375, 0.1875, 0.4062, 0.1875, 0.4062, 0.125, 0.4375, 0.5625, 0.4375, 0.625, 0.4062, 0.625, 0.4062, 0.5625, 0.4375, 0.0625, 0.4375, 0.125, 0.4062, 0.125, 0.4062, 0.0625, 0.4062, 0.25, 0.4062, 0.3125, 0.375, 0.3125, 0.375, 0.25, 0.4062, 0.6875, 0.4062, 0.75, 0.375, 0.75, 0.375, 0.6875, 0.4062, 0.1875, 0.4062, 0.25, 0.375, 0.25, 0.375, 0.1875, 0.4062, 0.625, 0.4062, 0.6875, 0.375, 0.6875, 0.375, 0.625, 0.4062, 0.125, 0.4062, 0.1875, 0.375, 0.1875, 0.375, 0.125, 0.4062, 0.5625, 0.4062, 0.625, 0.375, 0.625, 0.375, 0.5625, 0.4062, 0.0625, 0.4062, 0.125, 0.375, 0.125, 0.375, 0.0625, 0.4062, 0.5, 0.4062, 0.5625, 0.375, 0.5625, 0.375, 0.5, 0.4062, 0.9375, 0.3906, 1.0, 0.375, 0.9375, 0.3906, 0.0, 0.4062, 0.0625, 0.375, 0.0625, 0.4062, 0.4375, 0.4062, 0.5, 0.375, 0.5, 0.375, 0.4375, 0.4062, 0.875, 0.4062, 0.9375, 0.375, 0.9375, 0.375, 0.875, 0.4062, 0.375, 0.4062, 0.4375, 0.375, 0.4375, 0.375, 0.375, 0.4062, 0.8125, 0.4062, 0.875, 0.375, 0.875, 0.375, 0.8125, 0.4062, 0.3125, 0.4062, 0.375, 0.375, 0.375, 0.375, 0.3125, 0.4062, 0.75, 0.4062, 0.8125, 0.375, 0.8125, 0.375, 0.75, 0.3594, 0.0, 0.375, 0.0625, 0.3437, 0.0625, 0.375, 0.4375, 0.375, 0.5, 0.3437, 0.5, 0.3437, 0.4375, 0.375, 0.875, 0.375, 0.9375, 0.3437, 0.9375, 0.3437, 0.875, 0.375, 0.375, 0.375, 0.4375, 0.3437, 0.4375, 0.3437, 0.375, 0.375, 0.8125, 0.375, 0.875, 0.3437, 0.875, 0.3437, 0.8125, 0.375, 0.3125, 0.375, 0.375, 0.3437, 0.375, 0.3437, 0.3125, 0.375, 0.75, 0.375, 0.8125, 0.3437, 0.8125, 0.3437, 0.75, 0.375, 0.25, 0.375, 0.3125, 0.3437, 0.3125, 0.3437, 0.25, 0.375, 0.6875, 0.375, 0.75, 0.3437, 0.75, 0.3437, 0.6875, 0.375, 0.1875, 0.375, 0.25, 0.3437, 0.25, 0.3437, 0.1875, 0.375, 0.625, 0.375, 0.6875, 0.3437, 0.6875, 0.3437, 0.625, 0.375, 0.125, 0.375, 0.1875, 0.3437, 0.1875, 0.3437, 0.125, 0.375, 0.5625, 0.375, 0.625, 0.3437, 0.625, 0.3437, 0.5625, 0.375, 0.0625, 0.375, 0.125, 0.3437, 0.125, 0.3437, 0.0625, 0.375, 0.5, 0.375, 0.5625, 0.3437, 0.5625, 0.3437, 0.5, 0.375, 0.9375, 0.3594, 1.0, 0.3437, 0.9375, 0.3437, 0.1875, 0.3437, 0.25, 0.3125, 0.25, 0.3125, 0.1875, 0.3437, 0.625, 0.3437, 0.6875, 0.3125, 0.6875, 0.3125, 0.625, 0.3437, 0.125, 0.3437, 0.1875, 0.3125, 0.1875, 0.3125, 0.125, 0.3437, 0.5625, 0.3437, 0.625, 0.3125, 0.625, 0.3125, 0.5625, 0.3437, 0.0625, 0.3437, 0.125, 0.3125, 0.125, 0.3125, 0.0625, 0.3437, 0.5, 0.3437, 0.5625, 0.3125, 0.5625, 0.3125, 0.5, 0.3437, 0.9375, 0.3281, 1.0, 0.3125, 0.9375, 0.3281, 0.0, 0.3437, 0.0625, 0.3125, 0.0625, 0.3437, 0.4375, 0.3437, 0.5, 0.3125, 0.5, 0.3125, 0.4375, 0.3437, 0.875, 0.3437, 0.9375, 0.3125, 0.9375, 0.3125, 0.875, 0.3437, 0.375, 0.3437, 0.4375, 0.3125, 0.4375, 0.3125, 0.375, 0.3437, 0.8125, 0.3437, 0.875, 0.3125, 0.875, 0.3125, 0.8125, 0.3437, 0.3125, 0.3437, 0.375, 0.3125, 0.375, 0.3125, 0.3125, 0.3437, 0.75, 0.3437, 0.8125, 0.3125, 0.8125, 0.3125, 0.75, 0.3437, 0.25, 0.3437, 0.3125, 0.3125, 0.3125, 0.3125, 0.25, 0.3437, 0.6875, 0.3437, 0.75, 0.3125, 0.75, 0.3125, 0.6875, 0.3125, 0.875, 0.3125, 0.9375, 0.2812, 0.9375, 0.2812, 0.875, 0.3125, 0.375, 0.3125, 0.4375, 0.2812, 0.4375, 0.2812, 0.375, 0.3125, 0.8125, 0.3125, 0.875, 0.2812, 0.875, 0.2812, 0.8125, 0.3125, 0.3125, 0.3125, 0.375, 0.2812, 0.375, 0.2812, 0.3125, 0.3125, 0.75, 0.3125, 0.8125, 0.2812, 0.8125, 0.2812, 0.75, 0.3125, 0.25, 0.3125, 0.3125, 0.2812, 0.3125, 0.2812, 0.25, 0.3125, 0.6875, 0.3125, 0.75, 0.2812, 0.75, 0.2812, 0.6875, 0.3125, 0.1875, 0.3125, 0.25, 0.2812, 0.25, 0.2812, 0.1875, 0.3125, 0.625, 0.3125, 0.6875, 0.2812, 0.6875, 0.2812, 0.625, 0.3125, 0.125, 0.3125, 0.1875, 0.2812, 0.1875, 0.2812, 0.125, 0.3125, 0.5625, 0.3125, 0.625, 0.2812, 0.625, 0.2812, 0.5625, 0.3125, 0.0625, 0.3125, 0.125, 0.2812, 0.125, 0.2812, 0.0625, 0.3125, 0.5, 0.3125, 0.5625, 0.2812, 0.5625, 0.2812, 0.5, 0.3125, 0.9375, 0.2969, 1.0, 0.2812, 0.9375, 0.2969, 0.0, 0.3125, 0.0625, 0.2812, 0.0625, 0.3125, 0.4375, 0.3125, 0.5, 0.2812, 0.5, 0.2812, 0.4375, 0.2812, 0.625, 0.2812, 0.6875, 0.25, 0.6875, 0.25, 0.625, 0.2812, 0.125, 0.2812, 0.1875, 0.25, 0.1875, 0.25, 0.125, 0.2812, 0.5625, 0.2812, 0.625, 0.25, 0.625, 0.25, 0.5625, 0.2812, 0.0625, 0.2812, 0.125, 0.25, 0.125, 0.25, 0.0625, 0.2812, 0.5, 0.2812, 0.5625, 0.25, 0.5625, 0.25, 0.5, 0.2812, 0.9375, 0.2656, 1.0, 0.25, 0.9375, 0.2656, 0.0, 0.2812, 0.0625, 0.25, 0.0625, 0.2812, 0.4375, 0.2812, 0.5, 0.25, 0.5, 0.25, 0.4375, 0.2812, 0.875, 0.2812, 0.9375, 0.25, 0.9375, 0.25, 0.875, 0.2812, 0.375, 0.2812, 0.4375, 0.25, 0.4375, 0.25, 0.375, 0.2812, 0.8125, 0.2812, 0.875, 0.25, 0.875, 0.25, 0.8125, 0.2812, 0.3125, 0.2812, 0.375, 0.25, 0.375, 0.25, 0.3125, 0.2812, 0.75, 0.2812, 0.8125, 0.25, 0.8125, 0.25, 0.75, 0.2812, 0.25, 0.2812, 0.3125, 0.25, 0.3125, 0.25, 0.25, 0.2812, 0.6875, 0.2812, 0.75, 0.25, 0.75, 0.25, 0.6875, 0.2812, 0.1875, 0.2812, 0.25, 0.25, 0.25, 0.25, 0.1875, 0.25, 0.375, 0.25, 0.4375, 0.2187, 0.4375, 0.2188, 0.375, 0.25, 0.8125, 0.25, 0.875, 0.2188, 0.875, 0.2188, 0.8125, 0.25, 0.3125, 0.25, 0.375, 0.2188, 0.375, 0.2187, 0.3125, 0.25, 0.75, 0.25, 0.8125, 0.2188, 0.8125, 0.2187, 0.75, 0.25, 0.25, 0.25, 0.3125, 0.2187, 0.3125, 0.2187, 0.25, 0.25, 0.6875, 0.25, 0.75, 0.2187, 0.75, 0.2187, 0.6875, 0.25, 0.1875, 0.25, 0.25, 0.2187, 0.25, 0.2188, 0.1875, 0.25, 0.625, 0.25, 0.6875, 0.2187, 0.6875, 0.2188, 0.625, 0.25, 0.125, 0.25, 0.1875, 0.2188, 0.1875, 0.2188, 0.125, 0.25, 0.5625, 0.25, 0.625, 0.2188, 0.625, 0.2187, 0.5625, 0.25, 0.0625, 0.25, 0.125, 0.2188, 0.125, 0.2188, 0.0625, 0.25, 0.5, 0.25, 0.5625, 0.2187, 0.5625, 0.2187, 0.5, 0.25, 0.9375, 0.2344, 1.0, 0.2188, 0.9375, 0.2344, 0.0, 0.25, 0.0625, 0.2188, 0.0625, 0.25, 0.4375, 0.25, 0.5, 0.2187, 0.5, 0.2187, 0.4375, 0.25, 0.875, 0.25, 0.9375, 0.2188, 0.9375, 0.2188, 0.875, 0.2188, 0.125, 0.2188, 0.1875, 0.1875, 0.1875, 0.1875, 0.125, 0.2187, 0.5625, 0.2188, 0.625, 0.1875, 0.625, 0.1875, 0.5625, 0.2188, 0.0625, 0.2188, 0.125, 0.1875, 0.125, 0.1875, 0.0625, 0.2187, 0.5, 0.2187, 0.5625, 0.1875, 0.5625, 0.1875, 0.5, 0.2188, 0.9375, 0.2031, 1.0, 0.1875, 0.9375, 0.2031, 0.0, 0.2188, 0.0625, 0.1875, 0.0625, 0.2187, 0.4375, 0.2187, 0.5, 0.1875, 0.5, 0.1875, 0.4375, 0.2188, 0.875, 0.2188, 0.9375, 0.1875, 0.9375, 0.1875, 0.875, 0.2188, 0.375, 0.2187, 0.4375, 0.1875, 0.4375, 0.1875, 0.375, 0.2188, 0.8125, 0.2188, 0.875, 0.1875, 0.875, 0.1875, 0.8125, 0.2187, 0.3125, 0.2188, 0.375, 0.1875, 0.375, 0.1875, 0.3125, 0.2187, 0.75, 0.2188, 0.8125, 0.1875, 0.8125, 0.1875, 0.75, 0.2187, 0.25, 0.2187, 0.3125, 0.1875, 0.3125, 0.1875, 0.25, 0.2187, 0.6875, 0.2187, 0.75, 0.1875, 0.75, 0.1875, 0.6875, 0.2188, 0.1875, 0.2187, 0.25, 0.1875, 0.25, 0.1875, 0.1875, 0.2188, 0.625, 0.2187, 0.6875, 0.1875, 0.6875, 0.1875, 0.625, 0.1875, 0.8125, 0.1875, 0.875, 0.1563, 0.875, 0.1563, 0.8125, 0.1875, 0.3125, 0.1875, 0.375, 0.1563, 0.375, 0.1562, 0.3125, 0.1875, 0.75, 0.1875, 0.8125, 0.1563, 0.8125, 0.1563, 0.75, 0.1875, 0.25, 0.1875, 0.3125, 0.1562, 0.3125, 0.1563, 0.25, 0.1875, 0.6875, 0.1875, 0.75, 0.1563, 0.75, 0.1562, 0.6875, 0.1875, 0.1875, 0.1875, 0.25, 0.1563, 0.25, 0.1563, 0.1875, 0.1875, 0.625, 0.1875, 0.6875, 0.1562, 0.6875, 0.1563, 0.625, 0.1875, 0.125, 0.1875, 0.1875, 0.1563, 0.1875, 0.1563, 0.125, 0.1875, 0.5625, 0.1875, 0.625, 0.1563, 0.625, 0.1562, 0.5625, 0.1875, 0.0625, 0.1875, 0.125, 0.1563, 0.125, 0.1563, 0.0625, 0.1875, 0.5, 0.1875, 0.5625, 0.1562, 0.5625, 0.1562, 0.5, 0.1875, 0.9375, 0.1719, 1.0, 0.1563, 0.9375, 0.1719, 0.0, 0.1875, 0.0625, 0.1563, 0.0625, 0.1875, 0.4375, 0.1875, 0.5, 0.1562, 0.5, 0.1562, 0.4375, 0.1875, 0.875, 0.1875, 0.9375, 0.1563, 0.9375, 0.1563, 0.875, 0.1875, 0.375, 0.1875, 0.4375, 0.1562, 0.4375, 0.1563, 0.375, 0.1562, 0.5625, 0.1563, 0.625, 0.125, 0.625, 0.125, 0.5625, 0.1563, 0.0625, 0.1563, 0.125, 0.125, 0.125, 0.125, 0.0625, 0.1562, 0.5, 0.1562, 0.5625, 0.125, 0.5625, 0.125, 0.5, 0.1563, 0.9375, 0.1406, 1.0, 0.125, 0.9375, 0.1406, 0.0, 0.1563, 0.0625, 0.125, 0.0625, 0.1562, 0.4375, 0.1562, 0.5, 0.125, 0.5, 0.125, 0.4375, 0.1563, 0.875, 0.1563, 0.9375, 0.125, 0.9375, 0.125, 0.875, 0.1563, 0.375, 0.1562, 0.4375, 0.125, 0.4375, 0.125, 0.375, 0.1563, 0.8125, 0.1563, 0.875, 0.125, 0.875, 0.125, 0.8125, 0.1562, 0.3125, 0.1563, 0.375, 0.125, 0.375, 0.125, 0.3125, 0.1563, 0.75, 0.1563, 0.8125, 0.125, 0.8125, 0.125, 0.75, 0.1563, 0.25, 0.1562, 0.3125, 0.125, 0.3125, 0.125, 0.25, 0.1562, 0.6875, 0.1563, 0.75, 0.125, 0.75, 0.125, 0.6875, 0.1563, 0.1875, 0.1563, 0.25, 0.125, 0.25, 0.125, 0.1875, 0.1563, 0.625, 0.1562, 0.6875, 0.125, 0.6875, 0.125, 0.625, 0.1563, 0.125, 0.1563, 0.1875, 0.125, 0.1875, 0.125, 0.125, 0.125, 0.3125, 0.125, 0.375, 0.09375, 0.375, 0.09375, 0.3125, 0.125, 0.75, 0.125, 0.8125, 0.09375, 0.8125, 0.09375, 0.75, 0.125, 0.25, 0.125, 0.3125, 0.09375, 0.3125, 0.09375, 0.25, 0.125, 0.6875, 0.125, 0.75, 0.09375, 0.75, 0.09375, 0.6875, 0.125, 0.1875, 0.125, 0.25, 0.09375, 0.25, 0.09375, 0.1875, 0.125, 0.625, 0.125, 0.6875, 0.09375, 0.6875, 0.09375, 0.625, 0.125, 0.125, 0.125, 0.1875, 0.09375, 0.1875, 0.09375, 0.125, 0.125, 0.5625, 0.125, 0.625, 0.09375, 0.625, 0.09375, 0.5625, 0.125, 0.0625, 0.125, 0.125, 0.09375, 0.125, 0.09375, 0.0625, 0.125, 0.5, 0.125, 0.5625, 0.09375, 0.5625, 0.09375, 0.5, 0.125, 0.9375, 0.1094, 1.0, 0.09375, 0.9375, 0.1094, 0.0, 0.125, 0.0625, 0.09375, 0.0625, 0.125, 0.4375, 0.125, 0.5, 0.09375, 0.5, 0.09375, 0.4375, 0.125, 0.875, 0.125, 0.9375, 0.09375, 0.9375, 0.09375, 0.875, 0.125, 0.375, 0.125, 0.4375, 0.09375, 0.4375, 0.09375, 0.375, 0.125, 0.8125, 0.125, 0.875, 0.09375, 0.875, 0.09375, 0.8125, 0.09375, 0.0625, 0.09375, 0.125, 0.0625, 0.125, 0.0625, 0.0625, 0.09375, 0.5, 0.09375, 0.5625, 0.0625, 0.5625, 0.0625, 0.5, 0.09375, 0.9375, 0.07813, 1.0, 0.0625, 0.9375, 0.07813, 0.0, 0.09375, 0.0625, 0.0625, 0.0625, 0.09375, 0.4375, 0.09375, 0.5, 0.0625, 0.5, 0.0625, 0.4375, 0.09375, 0.875, 0.09375, 0.9375, 0.0625, 0.9375, 0.0625, 0.875, 0.09375, 0.375, 0.09375, 0.4375, 0.0625, 0.4375, 0.0625, 0.375, 0.09375, 0.8125, 0.09375, 0.875, 0.0625, 0.875, 0.0625, 0.8125, 0.09375, 0.3125, 0.09375, 0.375, 0.0625, 0.375, 0.0625, 0.3125, 0.09375, 0.75, 0.09375, 0.8125, 0.0625, 0.8125, 0.0625, 0.75, 0.09375, 0.25, 0.09375, 0.3125, 0.0625, 0.3125, 0.0625, 0.25, 0.09375, 0.6875, 0.09375, 0.75, 0.0625, 0.75, 0.0625, 0.6875, 0.09375, 0.1875, 0.09375, 0.25, 0.0625, 0.25, 0.0625, 0.1875, 0.09375, 0.625, 0.09375, 0.6875, 0.0625, 0.6875, 0.0625, 0.625, 0.09375, 0.125, 0.09375, 0.1875, 0.0625, 0.1875, 0.0625, 0.125, 0.09375, 0.5625, 0.09375, 0.625, 0.0625, 0.625, 0.0625, 0.5625, 0.0625, 0.25, 0.0625, 0.3125, 0.03125, 0.3125, 0.03125, 0.25, 0.0625, 0.6875, 0.0625, 0.75, 0.03125, 0.75, 0.03125, 0.6875, 0.0625, 0.1875, 0.0625, 0.25, 0.03125, 0.25, 0.03125, 0.1875, 0.0625, 0.625, 0.0625, 0.6875, 0.03125, 0.6875, 0.03125, 0.625, 0.0625, 0.125, 0.0625, 0.1875, 0.03125, 0.1875, 0.03125, 0.125, 0.0625, 0.5625, 0.0625, 0.625, 0.03125, 0.625, 0.03125, 0.5625, 0.0625, 0.0625, 0.0625, 0.125, 0.03125, 0.125, 0.03125, 0.0625, 0.0625, 0.5, 0.0625, 0.5625, 0.03125, 0.5625, 0.03125, 0.5, 0.0625, 0.9375, 0.04688, 1.0, 0.03125, 0.9375, 0.04688, 0.0, 0.0625, 0.0625, 0.03125, 0.0625, 0.0625, 0.4375, 0.0625, 0.5, 0.03125, 0.5, 0.03125, 0.4375, 0.0625, 0.875, 0.0625, 0.9375, 0.03125, 0.9375, 0.03125, 0.875, 0.0625, 0.375, 0.0625, 0.4375, 0.03125, 0.4375, 0.03125, 0.375, 0.0625, 0.8125, 0.0625, 0.875, 0.03125, 0.875, 0.03125, 0.8125, 0.0625, 0.3125, 0.0625, 0.375, 0.03125, 0.375, 0.03125, 0.3125, 0.0625, 0.75, 0.0625, 0.8125, 0.03125, 0.8125, 0.03125, 0.75, 0.03125, 0.9375, 0.01563, 1.0, 2.384e-07, 0.9375, 0.01563, 0.0, 0.03125, 0.0625, 2.384e-07, 0.0625, 0.03125, 0.4375, 0.03125, 0.5, 0.0, 0.5, 0.0, 0.4375, 0.03125, 0.875, 0.03125, 0.9375, 2.384e-07, 0.9375, 8.941e-08, 0.875, 0.03125, 0.375, 0.03125, 0.4375, 0.0, 0.4375, 5.96e-08, 0.375, 0.03125, 0.8125, 0.03125, 0.875, 8.941e-08, 0.875, 5.96e-08, 0.8125, 0.03125, 0.3125, 0.03125, 0.375, 5.96e-08, 0.375, 0.0, 0.3125, 0.03125, 0.75, 0.03125, 0.8125, 5.96e-08, 0.8125, 0.0, 0.75, 0.03125, 0.25, 0.03125, 0.3125, 0.0, 0.3125, 0.0, 0.25, 0.03125, 0.6875, 0.03125, 0.75, 0.0, 0.75, 0.0, 0.6875, 0.03125, 0.1875, 0.03125, 0.25, 0.0, 0.25, 5.96e-08, 0.1875, 0.03125, 0.625, 0.03125, 0.6875, 0.0, 0.6875, 5.96e-08, 0.625, 0.03125, 0.125, 0.03125, 0.1875, 5.96e-08, 0.1875, 8.941e-08, 0.125, 0.03125, 0.5625, 0.03125, 0.625, 5.96e-08, 0.625, 0.0, 0.5625, 0.03125, 0.0625, 0.03125, 0.125, 8.941e-08, 0.125, 2.384e-07, 0.0625, 0.03125, 0.5, 0.03125, 0.5625, 0.0, 0.5625, 0.0, 0.5, 1.0, 0.6875, 1.0, 0.75, 0.9688, 0.75, 0.9688, 0.6875, 1.0, 0.1875, 1.0, 0.25, 0.9688, 0.25, 0.9688, 0.1875, 1.0, 0.625, 1.0, 0.6875, 0.9688, 0.6875, 0.9688, 0.625, 1.0, 0.125, 1.0, 0.1875, 0.9688, 0.1875, 0.9688, 0.125, 1.0, 0.5625, 1.0, 0.625, 0.9688, 0.625, 0.9688, 0.5625, 1.0, 0.0625, 1.0, 0.125, 0.9688, 0.125, 0.9688, 0.0625, 1.0, 0.5, 1.0, 0.5625, 0.9688, 0.5625, 0.9688, 0.5, 1.0, 0.9375, 0.9844, 1.0, 0.9688, 0.9375, 0.9844, 0.0, 1.0, 0.0625, 0.9688, 0.0625, 1.0, 0.4375, 1.0, 0.5, 0.9688, 0.5, 0.9688, 0.4375, 1.0, 0.875, 1.0, 0.9375, 0.9688, 0.9375, 0.9688, 0.875, 1.0, 0.375, 1.0, 0.4375, 0.9688, 0.4375, 0.9688, 0.375, 1.0, 0.8125, 1.0, 0.875, 0.9688, 0.875, 0.9688, 0.8125, 1.0, 0.3125, 1.0, 0.375, 0.9688, 0.375, 0.9688, 0.3125, 1.0, 0.75, 1.0, 0.8125, 0.9688, 0.8125, 0.9688, 0.75, 1.0, 0.25, 1.0, 0.3125, 0.9688, 0.3125, 0.9688, 0.25, 0.9688, 0.4375, 0.9688, 0.5, 0.9375, 0.5, 0.9375, 0.4375, 0.9688, 0.875, 0.9688, 0.9375, 0.9375, 0.9375, 0.9375, 0.875, 0.9688, 0.375, 0.9688, 0.4375, 0.9375, 0.4375, 0.9375, 0.375, 0.9688, 0.8125, 0.9688, 0.875, 0.9375, 0.875, 0.9375, 0.8125, 0.9688, 0.3125, 0.9688, 0.375, 0.9375, 0.375, 0.9375, 0.3125, 0.9688, 0.75, 0.9688, 0.8125, 0.9375, 0.8125, 0.9375, 0.75, 0.9688, 0.25, 0.9688, 0.3125, 0.9375, 0.3125, 0.9375, 0.25, 0.9688, 0.6875, 0.9688, 0.75, 0.9375, 0.75, 0.9375, 0.6875, 0.9688, 0.1875, 0.9688, 0.25, 0.9375, 0.25, 0.9375, 0.1875, 0.9688, 0.625, 0.9688, 0.6875, 0.9375, 0.6875, 0.9375, 0.625, 0.9688, 0.125, 0.9688, 0.1875, 0.9375, 0.1875, 0.9375, 0.125, 0.9688, 0.5625, 0.9688, 0.625, 0.9375, 0.625, 0.9375, 0.5625, 0.9688, 0.0625, 0.9688, 0.125, 0.9375, 0.125, 0.9375, 0.0625, 0.9688, 0.5, 0.9688, 0.5625, 0.9375, 0.5625, 0.9375, 0.5, 0.9688, 0.9375, 0.9531, 1.0, 0.9375, 0.9375, 0.9531, 0.0, 0.9688, 0.0625, 0.9375, 0.0625, 0.9375, 0.1875, 0.9375, 0.25, 0.9062, 0.25, 0.9062, 0.1875, 0.9375, 0.625, 0.9375, 0.6875, 0.9062, 0.6875, 0.9062, 0.625, 0.9375, 0.125, 0.9375, 0.1875, 0.9062, 0.1875, 0.9063, 0.125, 0.9375, 0.5625, 0.9375, 0.625, 0.9062, 0.625, 0.9062, 0.5625, 0.9375, 0.0625, 0.9375, 0.125, 0.9063, 0.125, 0.9063, 0.0625, 0.9375, 0.5, 0.9375, 0.5625, 0.9062, 0.5625, 0.9062, 0.5, 0.9375, 0.9375, 0.9219, 1.0, 0.9063, 0.9375, 0.9219, 0.0, 0.9375, 0.0625, 0.9063, 0.0625, 0.9375, 0.4375, 0.9375, 0.5, 0.9062, 0.5, 0.9062, 0.4375, 0.9375, 0.875, 0.9375, 0.9375, 0.9063, 0.9375, 0.9063, 0.875, 0.9375, 0.375, 0.9375, 0.4375, 0.9062, 0.4375, 0.9062, 0.375, 0.9375, 0.8125, 0.9375, 0.875, 0.9063, 0.875, 0.9062, 0.8125, 0.9375, 0.3125, 0.9375, 0.375, 0.9062, 0.375, 0.9062, 0.3125, 0.9375, 0.75, 0.9375, 0.8125, 0.9062, 0.8125, 0.9062, 0.75, 0.9375, 0.25, 0.9375, 0.3125, 0.9062, 0.3125, 0.9062, 0.25, 0.9375, 0.6875, 0.9375, 0.75, 0.9062, 0.75, 0.9062, 0.6875, 0.9063, 0.875, 0.9063, 0.9375, 0.875, 0.9375, 0.875, 0.875, 0.9062, 0.375, 0.9062, 0.4375, 0.875, 0.4375, 0.875, 0.375, 0.9062, 0.8125, 0.9063, 0.875, 0.875, 0.875, 0.875, 0.8125, 0.9062, 0.3125, 0.9062, 0.375, 0.875, 0.375, 0.875, 0.3125, 0.9062, 0.75, 0.9062, 0.8125, 0.875, 0.8125, 0.875, 0.75, 0.9062, 0.25, 0.9062, 0.3125, 0.875, 0.3125, 0.875, 0.25, 0.9062, 0.6875, 0.9062, 0.75, 0.875, 0.75, 0.875, 0.6875, 0.9062, 0.1875, 0.9062, 0.25, 0.875, 0.25, 0.875, 0.1875, 0.9062, 0.625, 0.9062, 0.6875, 0.875, 0.6875, 0.875, 0.625, 0.9063, 0.125, 0.9062, 0.1875, 0.875, 0.1875, 0.875, 0.125, 0.9062, 0.5625, 0.9062, 0.625, 0.875, 0.625, 0.875, 0.5625, 0.9063, 0.0625, 0.9063, 0.125, 0.875, 0.125, 0.875, 0.0625, 0.9062, 0.5, 0.9062, 0.5625, 0.875, 0.5625, 0.875, 0.5, 0.9063, 0.9375, 0.8906, 1.0, 0.875, 0.9375, 0.8906, 0.0, 0.9063, 0.0625, 0.875, 0.0625, 0.9062, 0.4375, 0.9062, 0.5, 0.875, 0.5, 0.875, 0.4375, 0.875, 0.625, 0.875, 0.6875, 0.8438, 0.6875, 0.8438, 0.625, 0.875, 0.125, 0.875, 0.1875, 0.8438, 0.1875, 0.8438, 0.125, 0.875, 0.5625, 0.875, 0.625, 0.8438, 0.625, 0.8438, 0.5625, 0.875, 0.0625, 0.875, 0.125, 0.8438, 0.125, 0.8438, 0.0625, 0.875, 0.5, 0.875, 0.5625, 0.8438, 0.5625, 0.8438, 0.5, 0.875, 0.9375, 0.8594, 1.0, 0.8438, 0.9375, 0.8594, 0.0, 0.875, 0.0625, 0.8438, 0.0625, 0.875, 0.4375, 0.875, 0.5, 0.8438, 0.5, 0.8438, 0.4375, 0.875, 0.875, 0.875, 0.9375, 0.8438, 0.9375, 0.8438, 0.875, 0.875, 0.375, 0.875, 0.4375, 0.8438, 0.4375, 0.8438, 0.375, 0.875, 0.8125, 0.875, 0.875, 0.8438, 0.875, 0.8438, 0.8125, 0.875, 0.3125, 0.875, 0.375, 0.8438, 0.375, 0.8438, 0.3125, 0.875, 0.75, 0.875, 0.8125, 0.8438, 0.8125, 0.8438, 0.75, 0.875, 0.25, 0.875, 0.3125, 0.8438, 0.3125, 0.8438, 0.25, 0.875, 0.6875, 0.875, 0.75, 0.8438, 0.75, 0.8438, 0.6875, 0.875, 0.1875, 0.875, 0.25, 0.8438, 0.25, 0.8438, 0.1875, 0.8438, 0.375, 0.8438, 0.4375, 0.8125, 0.4375, 0.8125, 0.375, 0.8438, 0.8125, 0.8438, 0.875, 0.8125, 0.875, 0.8125, 0.8125, 0.8438, 0.3125, 0.8438, 0.375, 0.8125, 0.375, 0.8125, 0.3125, 0.8438, 0.75, 0.8438, 0.8125, 0.8125, 0.8125, 0.8125, 0.75, 0.8438, 0.25, 0.8438, 0.3125, 0.8125, 0.3125, 0.8125, 0.25, 0.8438, 0.6875, 0.8438, 0.75, 0.8125, 0.75, 0.8125, 0.6875, 0.8438, 0.1875, 0.8438, 0.25, 0.8125, 0.25, 0.8125, 0.1875, 0.8438, 0.625, 0.8438, 0.6875, 0.8125, 0.6875, 0.8125, 0.625, 0.8438, 0.125, 0.8438, 0.1875, 0.8125, 0.1875, 0.8125, 0.125, 0.8438, 0.5625, 0.8438, 0.625, 0.8125, 0.625, 0.8125, 0.5625, 0.8438, 0.0625, 0.8438, 0.125, 0.8125, 0.125, 0.8125, 0.0625, 0.8438, 0.5, 0.8438, 0.5625, 0.8125, 0.5625, 0.8125, 0.5, 0.8438, 0.9375, 0.8281, 1.0, 0.8125, 0.9375, 0.8281, 0.0, 0.8438, 0.0625, 0.8125, 0.0625, 0.8438, 0.4375, 0.8438, 0.5, 0.8125, 0.5, 0.8125, 0.4375, 0.8438, 0.875, 0.8438, 0.9375, 0.8125, 0.9375, 0.8125, 0.875, 0.8125, 0.125, 0.8125, 0.1875, 0.7812, 0.1875, 0.7812, 0.125, 0.8125, 0.5625, 0.8125, 0.625, 0.7812, 0.625, 0.7812, 0.5625, 0.8125, 0.0625, 0.8125, 0.125, 0.7812, 0.125, 0.7812, 0.0625, 0.8125, 0.5, 0.8125, 0.5625, 0.7812, 0.5625, 0.7812, 0.5, 0.8125, 0.9375, 0.7969, 1.0, 0.7812, 0.9375, 0.7969, 0.0, 0.8125, 0.0625, 0.7812, 0.0625, 0.8125, 0.4375, 0.8125, 0.5, 0.7812, 0.5, 0.7812, 0.4375, 0.8125, 0.875, 0.8125, 0.9375, 0.7812, 0.9375, 0.7812, 0.875, 0.8125, 0.375, 0.8125, 0.4375, 0.7812, 0.4375, 0.7812, 0.375, 0.8125, 0.8125, 0.8125, 0.875, 0.7812, 0.875, 0.7812, 0.8125, 0.8125, 0.3125, 0.8125, 0.375, 0.7812, 0.375, 0.7812, 0.3125, 0.8125, 0.75, 0.8125, 0.8125, 0.7812, 0.8125, 0.7812, 0.75, 0.8125, 0.25, 0.8125, 0.3125, 0.7812, 0.3125, 0.7812, 0.25, 0.8125, 0.6875, 0.8125, 0.75, 0.7812, 0.75, 0.7812, 0.6875, 0.8125, 0.1875, 0.8125, 0.25, 0.7812, 0.25, 0.7812, 0.1875, 0.8125, 0.625, 0.8125, 0.6875, 0.7812, 0.6875, 0.7812, 0.625, 0.7812, 0.3125, 0.7812, 0.375, 0.75, 0.375, 0.75, 0.3125, 0.7812, 0.75, 0.7812, 0.8125, 0.75, 0.8125, 0.75, 0.75, 0.7812, 0.25, 0.7812, 0.3125, 0.75, 0.3125, 0.75, 0.25, 0.7812, 0.6875, 0.7812, 0.75, 0.75, 0.75, 0.75, 0.6875, 0.7812, 0.1875, 0.7812, 0.25, 0.75, 0.25, 0.75, 0.1875, 0.7812, 0.625, 0.7812, 0.6875, 0.75, 0.6875, 0.75, 0.625, 0.7812, 0.125, 0.7812, 0.1875, 0.75, 0.1875, 0.75, 0.125, 0.7812, 0.5625, 0.7812, 0.625, 0.75, 0.625, 0.75, 0.5625, 0.7812, 0.0625, 0.7812, 0.125, 0.75, 0.125, 0.75, 0.0625, 0.7812, 0.5, 0.7812, 0.5625, 0.75, 0.5625, 0.75, 0.5, 0.7812, 0.9375, 0.7656, 1.0, 0.75, 0.9375, 0.7656, 0.0, 0.7812, 0.0625, 0.75, 0.0625, 0.7812, 0.4375, 0.7812, 0.5, 0.75, 0.5, 0.75, 0.4375, 0.7812, 0.875, 0.7812, 0.9375, 0.75, 0.9375, 0.75, 0.875, 0.7812, 0.375, 0.7812, 0.4375, 0.75, 0.4375, 0.75, 0.375, 0.7812, 0.8125, 0.7812, 0.875, 0.75, 0.875, 0.75, 0.8125])
me_sphere.use_remesh_fix_poles = True
me_sphere.use_remesh_preserve_attributes = False
me_sphere.use_mirror_vertex_groups = False
me_sphere.update()
me_icosphere = bpy.data.meshes.new('Icosphere')
me_icosphere.from_pydata([(0.0, 0.0, -1.0), (0.7236, -0.5257, -0.4472), (-0.2764, -0.8506, -0.4472), (-0.8944, 0.0, -0.4472), (-0.2764, 0.8506, -0.4472), (0.7236, 0.5257, -0.4472), (0.2764, -0.8506, 0.4472), (-0.7236, -0.5257, 0.4472), (-0.7236, 0.5257, 0.4472), (0.2764, 0.8506, 0.4472), (0.8944, 0.0, 0.4472), (0.0, 0.0, 1.0), (-0.1625, -0.5, -0.8507), (0.4253, -0.309, -0.8507), (0.2629, -0.809, -0.5257), (0.8506, 0.0, -0.5257), (0.4253, 0.309, -0.8507), (-0.5257, 0.0, -0.8507), (-0.6882, -0.5, -0.5257), (-0.1625, 0.5, -0.8507), (-0.6882, 0.5, -0.5257), (0.2629, 0.809, -0.5257), (0.9511, -0.309, 0.0), (0.9511, 0.309, 0.0), (0.0, -1.0, 0.0), (0.5878, -0.809, 0.0), (-0.9511, -0.309, 0.0), (-0.5878, -0.809, 0.0), (-0.5878, 0.809, 0.0), (-0.9511, 0.309, 0.0), (0.5878, 0.809, 0.0), (0.0, 1.0, 0.0), (0.6882, -0.5, 0.5257), (-0.2629, -0.809, 0.5257), (-0.8506, 0.0, 0.5257), (-0.2629, 0.809, 0.5257), (0.6882, 0.5, 0.5257), (0.1625, -0.5, 0.8507), (0.5257, 0.0, 0.8507), (-0.4253, -0.309, 0.8507), (-0.4253, 0.309, 0.8507), (0.1625, 0.5, 0.8507), (0.0, -3.959, -1.0), (0.7236, -4.485, -0.4472), (-0.2764, -4.809, -0.4472), (-0.8944, -3.959, -0.4472), (-0.2764, -3.108, -0.4472), (0.7236, -3.433, -0.4472), (0.2764, -4.809, 0.4472), (-0.7236, -4.485, 0.4472), (-0.7236, -3.433, 0.4472), (0.2764, -3.108, 0.4472), (0.8944, -3.959, 0.4472), (0.0, -3.959, 1.0), (-0.1625, -4.459, -0.8507), (0.4253, -4.268, -0.8507), (0.2629, -4.768, -0.5257), (0.8506, -3.959, -0.5257), (0.4253, -3.65, -0.8507), (-0.5257, -3.959, -0.8507), (-0.6882, -4.459, -0.5257), (-0.1625, -3.459, -0.8507), (-0.6882, -3.459, -0.5257), (0.2629, -3.15, -0.5257), (0.9511, -4.268, 0.0), (0.9511, -3.65, 0.0), (0.0, -4.959, 0.0), (0.5878, -4.768, 0.0), (-0.9511, -4.268, 0.0), (-0.5878, -4.768, 0.0), (-0.5878, -3.15, 0.0), (-0.9511, -3.65, 0.0), (0.5878, -3.15, 0.0), (0.0, -2.959, 0.0), (0.6882, -4.459, 0.5257), (-0.2629, -4.768, 0.5257), (-0.8506, -3.959, 0.5257), (-0.2629, -3.15, 0.5257), (0.6882, -3.459, 0.5257), (0.1625, -4.459, 0.8507), (0.5257, -3.959, 0.8507), (-0.4253, -4.268, 0.8507), (-0.4253, -3.65, 0.8507), (0.1625, -3.459, 0.8507), (-0.884, 0.03345, 1.72), (-0.1604, -0.4923, 2.272), (-1.16, -0.8172, 2.272), (-1.778, 0.03345, 2.272), (-1.16, 0.8841, 2.272), (-0.1604, 0.5592, 2.272), (-0.6076, -0.8172, 3.167), (-1.608, -0.4923, 3.167), (-1.608, 0.5592, 3.167), (-0.6076, 0.8841, 3.167), (0.01043, 0.03345, 3.167), (-0.884, 0.03345, 3.72), (-1.046, -0.4665, 1.869), (-0.4587, -0.2756, 1.869), (-0.6211, -0.7756, 2.194), (-0.03335, 0.03345, 2.194), (-0.4587, 0.3425, 1.869), (-1.41, 0.03345, 1.869), (-1.572, -0.4666, 2.194), (-1.046, 0.5334, 1.869), (-1.572, 0.5334, 2.194), (-0.6211, 0.8425, 2.194), (0.06706, -0.2756, 2.72), (0.06706, 0.3425, 2.72), (-0.884, -0.9666, 2.72), (-0.2962, -0.7756, 2.72), (-1.835, -0.2756, 2.72), (-1.472, -0.7756, 2.72), (-1.472, 0.8425, 2.72), (-1.835, 0.3425, 2.72), (-0.2962, 0.8425, 2.72), (-0.884, 1.033, 2.72), (-0.1958, -0.4666, 3.245), (-1.147, -0.7756, 3.245), (-1.735, 0.03345, 3.245), (-1.147, 0.8425, 3.245), (-0.1958, 0.5334, 3.245), (-0.7215, -0.4665, 3.57), (-0.3583, 0.03345, 3.57), (-1.309, -0.2756, 3.57), (-1.309, 0.3425, 3.57), (-0.7215, 0.5334, 3.57), (-1.057, -3.627, 2.102), (-0.3332, -4.153, 2.655), (-1.333, -4.478, 2.655), (-1.951, -3.627, 2.655), (-1.333, -2.776, 2.655), (-0.3332, -3.101, 2.655), (-0.7804, -4.478, 3.549), (-1.78, -4.153, 3.549), (-1.78, -3.101, 3.549), (-0.7804, -2.776, 3.549), (-0.1624, -3.627, 3.549), (-1.057, -3.627, 4.102), (-1.219, -4.127, 2.252), (-0.6315, -3.936, 2.252), (-0.794, -4.436, 2.577), (-0.2062, -3.627, 2.577), (-0.6315, -3.318, 2.252), (-1.583, -3.627, 2.252), (-1.745, -4.127, 2.577), (-1.219, -3.127, 2.252), (-1.745, -3.127, 2.577), (-0.794, -2.818, 2.577), (-0.1058, -3.936, 3.102), (-0.1058, -3.318, 3.102), (-1.057, -4.627, 3.102), (-0.469, -4.436, 3.102), (-2.008, -3.936, 3.102), (-1.645, -4.436, 3.102), (-1.645, -2.818, 3.102), (-2.008, -3.318, 3.102), (-0.469, -2.818, 3.102), (-1.057, -2.627, 3.102), (-0.3686, -4.127, 3.628), (-1.32, -4.436, 3.628), (-1.907, -3.627, 3.628), (-1.32, -2.818, 3.628), (-0.3686, -3.127, 3.628), (-0.8944, -4.127, 3.953), (-0.5311, -3.627, 3.953), (-1.482, -3.936, 3.953), (-1.482, -3.318, 3.953), (-0.8944, -3.127, 3.953)], [], [(0, 13, 12), (1, 13, 15), (0, 12, 17), (0, 17, 19), (0, 19, 16), (1, 15, 22), (2, 14, 24), (3, 18, 26), (4, 20, 28), (5, 21, 30), (1, 22, 25), (2, 24, 27), (3, 26, 29), (4, 28, 31), (5, 30, 23), (6, 32, 37), (7, 33, 39), (8, 34, 40), (9, 35, 41), (10, 36, 38), (38, 41, 11), (38, 36, 41), (36, 9, 41), (41, 40, 11), (41, 35, 40), (35, 8, 40), (40, 39, 11), (40, 34, 39), (34, 7, 39), (39, 37, 11), (39, 33, 37), (33, 6, 37), (37, 38, 11), (37, 32, 38), (32, 10, 38), (23, 36, 10), (23, 30, 36), (30, 9, 36), (31, 35, 9), (31, 28, 35), (28, 8, 35), (29, 34, 8), (29, 26, 34), (26, 7, 34), (27, 33, 7), (27, 24, 33), (24, 6, 33), (25, 32, 6), (25, 22, 32), (22, 10, 32), (30, 31, 9), (30, 21, 31), (21, 4, 31), (28, 29, 8), (28, 20, 29), (20, 3, 29), (26, 27, 7), (26, 18, 27), (18, 2, 27), (24, 25, 6), (24, 14, 25), (14, 1, 25), (22, 23, 10), (22, 15, 23), (15, 5, 23), (16, 21, 5), (16, 19, 21), (19, 4, 21), (19, 20, 4), (19, 17, 20), (17, 3, 20), (17, 18, 3), (17, 12, 18), (12, 2, 18), (15, 16, 5), (15, 13, 16), (13, 0, 16), (12, 14, 2), (12, 13, 14), (13, 1, 14), (42, 55, 54), (43, 55, 57), (42, 54, 59), (42, 59, 61), (42, 61, 58), (43, 57, 64), (44, 56, 66), (45, 60, 68), (46, 62, 70), (47, 63, 72), (43, 64, 67), (44, 66, 69), (45, 68, 71), (46, 70, 73), (47, 72, 65), (48, 74, 79), (49, 75, 81), (50, 76, 82), (51, 77, 83), (52, 78, 80), (80, 83, 53), (80, 78, 83), (78, 51, 83), (83, 82, 53), (83, 77, 82), (77, 50, 82), (82, 81, 53), (82, 76, 81), (76, 49, 81), (81, 79, 53), (81, 75, 79), (75, 48, 79), (79, 80, 53), (79, 74, 80), (74, 52, 80), (65, 78, 52), (65, 72, 78), (72, 51, 78), (73, 77, 51), (73, 70, 77), (70, 50, 77), (71, 76, 50), (71, 68, 76), (68, 49, 76), (69, 75, 49), (69, 66, 75), (66, 48, 75), (67, 74, 48), (67, 64, 74), (64, 52, 74), (72, 73, 51), (72, 63, 73), (63, 46, 73), (70, 71, 50), (70, 62, 71), (62, 45, 71), (68, 69, 49), (68, 60, 69), (60, 44, 69), (66, 67, 48), (66, 56, 67), (56, 43, 67), (64, 65, 52), (64, 57, 65), (57, 47, 65), (58, 63, 47), (58, 61, 63), (61, 46, 63), (61, 62, 46), (61, 59, 62), (59, 45, 62), (59, 60, 45), (59, 54, 60), (54, 44, 60), (57, 58, 47), (57, 55, 58), (55, 42, 58), (54, 56, 44), (54, 55, 56), (55, 43, 56), (84, 97, 96), (85, 97, 99), (84, 96, 101), (84, 101, 103), (84, 103, 100), (85, 99, 106), (86, 98, 108), (87, 102, 110), (88, 104, 112), (89, 105, 114), (85, 106, 109), (86, 108, 111), (87, 110, 113), (88, 112, 115), (89, 114, 107), (90, 116, 121), (91, 117, 123), (92, 118, 124), (93, 119, 125), (94, 120, 122), (122, 125, 95), (122, 120, 125), (120, 93, 125), (125, 124, 95), (125, 119, 124), (119, 92, 124), (124, 123, 95), (124, 118, 123), (118, 91, 123), (123, 121, 95), (123, 117, 121), (117, 90, 121), (121, 122, 95), (121, 116, 122), (116, 94, 122), (107, 120, 94), (107, 114, 120), (114, 93, 120), (115, 119, 93), (115, 112, 119), (112, 92, 119), (113, 118, 92), (113, 110, 118), (110, 91, 118), (111, 117, 91), (111, 108, 117), (108, 90, 117), (109, 116, 90), (109, 106, 116), (106, 94, 116), (114, 115, 93), (114, 105, 115), (105, 88, 115), (112, 113, 92), (112, 104, 113), (104, 87, 113), (110, 111, 91), (110, 102, 111), (102, 86, 111), (108, 109, 90), (108, 98, 109), (98, 85, 109), (106, 107, 94), (106, 99, 107), (99, 89, 107), (100, 105, 89), (100, 103, 105), (103, 88, 105), (103, 104, 88), (103, 101, 104), (101, 87, 104), (101, 102, 87), (101, 96, 102), (96, 86, 102), (99, 100, 89), (99, 97, 100), (97, 84, 100), (96, 98, 86), (96, 97, 98), (97, 85, 98), (126, 139, 138), (127, 139, 141), (126, 138, 143), (126, 143, 145), (126, 145, 142), (127, 141, 148), (128, 140, 150), (129, 144, 152), (130, 146, 154), (131, 147, 156), (127, 148, 151), (128, 150, 153), (129, 152, 155), (130, 154, 157), (131, 156, 149), (132, 158, 163), (133, 159, 165), (134, 160, 166), (135, 161, 167), (136, 162, 164), (164, 167, 137), (164, 162, 167), (162, 135, 167), (167, 166, 137), (167, 161, 166), (161, 134, 166), (166, 165, 137), (166, 160, 165), (160, 133, 165), (165, 163, 137), (165, 159, 163), (159, 132, 163), (163, 164, 137), (163, 158, 164), (158, 136, 164), (149, 162, 136), (149, 156, 162), (156, 135, 162), (157, 161, 135), (157, 154, 161), (154, 134, 161), (155, 160, 134), (155, 152, 160), (152, 133, 160), (153, 159, 133), (153, 150, 159), (150, 132, 159), (151, 158, 132), (151, 148, 158), (148, 136, 158), (156, 157, 135), (156, 147, 157), (147, 130, 157), (154, 155, 134), (154, 146, 155), (146, 129, 155), (152, 153, 133), (152, 144, 153), (144, 128, 153), (150, 151, 132), (150, 140, 151), (140, 127, 151), (148, 149, 136), (148, 141, 149), (141, 131, 149), (142, 147, 131), (142, 145, 147), (145, 130, 147), (145, 146, 130), (145, 143, 146), (143, 129, 146), (143, 144, 129), (143, 138, 144), (138, 128, 144), (141, 142, 131), (141, 139, 142), (139, 126, 142), (138, 140, 128), (138, 139, 140), (139, 127, 140)])
_uv = me_icosphere.uv_layers.new(name='UVMap')
_uv.uv.foreach_set('vector', [0.8182, 0.0, 0.7727, 0.07873, 0.8636, 0.07873, 0.7273, 0.1575, 0.6818, 0.07873, 0.6364, 0.1575, 0.09091, 0.0, 0.04545, 0.07873, 0.1364, 0.07873, 0.2727, 0.0, 0.2273, 0.07873, 0.3182, 0.07873, 0.4545, 0.0, 0.4091, 0.07873, 0.5, 0.07873, 0.7273, 0.1575, 0.6364, 0.1575, 0.6818, 0.2362, 0.9091, 0.1575, 0.8182, 0.1575, 0.8636, 0.2362, 0.1818, 0.1575, 0.09091, 0.1575, 0.1364, 0.2362, 0.3636, 0.1575, 0.2727, 0.1575, 0.3182, 0.2362, 0.5455, 0.1575, 0.4545, 0.1575, 0.5, 0.2362, 0.7273, 0.1575, 0.6818, 0.2362, 0.7727, 0.2362, 0.9091, 0.1575, 0.8636, 0.2362, 0.9545, 0.2362, 0.1818, 0.1575, 0.1364, 0.2362, 0.2273, 0.2362, 0.3636, 0.1575, 0.3182, 0.2362, 0.4091, 0.2362, 0.5455, 0.1575, 0.5, 0.2362, 0.5909, 0.2362, 0.8182, 0.3149, 0.7273, 0.3149, 0.7727, 0.3937, 1.0, 0.3149, 0.9091, 0.3149, 0.9545, 0.3937, 0.2727, 0.3149, 0.1818, 0.3149, 0.2273, 0.3937, 0.4545, 0.3149, 0.3636, 0.3149, 0.4091, 0.3937, 0.6364, 0.3149, 0.5455, 0.3149, 0.5909, 0.3937, 0.5909, 0.3937, 0.5, 0.3937, 0.5455, 0.4724, 0.5909, 0.3937, 0.5455, 0.3149, 0.5, 0.3937, 0.5455, 0.3149, 0.4545, 0.3149, 0.5, 0.3937, 0.4091, 0.3937, 0.3182, 0.3937, 0.3636, 0.4724, 0.4091, 0.3937, 0.3636, 0.3149, 0.3182, 0.3937, 0.3636, 0.3149, 0.2727, 0.3149, 0.3182, 0.3937, 0.2273, 0.3937, 0.1364, 0.3937, 0.1818, 0.4724, 0.2273, 0.3937, 0.1818, 0.3149, 0.1364, 0.3937, 0.1818, 0.3149, 0.09091, 0.3149, 0.1364, 0.3937, 0.9545, 0.3937, 0.8636, 0.3937, 0.9091, 0.4724, 0.9545, 0.3937, 0.9091, 0.3149, 0.8636, 0.3937, 0.9091, 0.3149, 0.8182, 0.3149, 0.8636, 0.3937, 0.7727, 0.3937, 0.6818, 0.3937, 0.7273, 0.4724, 0.7727, 0.3937, 0.7273, 0.3149, 0.6818, 0.3937, 0.7273, 0.3149, 0.6364, 0.3149, 0.6818, 0.3937, 0.5909, 0.2362, 0.5455, 0.3149, 0.6364, 0.3149, 0.5909, 0.2362, 0.5, 0.2362, 0.5455, 0.3149, 0.5, 0.2362, 0.4545, 0.3149, 0.5455, 0.3149, 0.4091, 0.2362, 0.3636, 0.3149, 0.4545, 0.3149, 0.4091, 0.2362, 0.3182, 0.2362, 0.3636, 0.3149, 0.3182, 0.2362, 0.2727, 0.3149, 0.3636, 0.3149, 0.2273, 0.2362, 0.1818, 0.3149, 0.2727, 0.3149, 0.2273, 0.2362, 0.1364, 0.2362, 0.1818, 0.3149, 0.1364, 0.2362, 0.09091, 0.3149, 0.1818, 0.3149, 0.9545, 0.2362, 0.9091, 0.3149, 1.0, 0.3149, 0.9545, 0.2362, 0.8636, 0.2362, 0.9091, 0.3149, 0.8636, 0.2362, 0.8182, 0.3149, 0.9091, 0.3149, 0.7727, 0.2362, 0.7273, 0.3149, 0.8182, 0.3149, 0.7727, 0.2362, 0.6818, 0.2362, 0.7273, 0.3149, 0.6818, 0.2362, 0.6364, 0.3149, 0.7273, 0.3149, 0.5, 0.2362, 0.4091, 0.2362, 0.4545, 0.3149, 0.5, 0.2362, 0.4545, 0.1575, 0.4091, 0.2362, 0.4545, 0.1575, 0.3636, 0.1575, 0.4091, 0.2362, 0.3182, 0.2362, 0.2273, 0.2362, 0.2727, 0.3149, 0.3182, 0.2362, 0.2727, 0.1575, 0.2273, 0.2362, 0.2727, 0.1575, 0.1818, 0.1575, 0.2273, 0.2362, 0.1364, 0.2362, 0.04545, 0.2362, 0.09091, 0.3149, 0.1364, 0.2362, 0.09091, 0.1575, 0.04545, 0.2362, 0.09091, 0.1575, 0.0, 0.1575, 0.04545, 0.2362, 0.8636, 0.2362, 0.7727, 0.2362, 0.8182, 0.3149, 0.8636, 0.2362, 0.8182, 0.1575, 0.7727, 0.2362, 0.8182, 0.1575, 0.7273, 0.1575, 0.7727, 0.2362, 0.6818, 0.2362, 0.5909, 0.2362, 0.6364, 0.3149, 0.6818, 0.2362, 0.6364, 0.1575, 0.5909, 0.2362, 0.6364, 0.1575, 0.5455, 0.1575, 0.5909, 0.2362, 0.5, 0.07873, 0.4545, 0.1575, 0.5455, 0.1575, 0.5, 0.07873, 0.4091, 0.07873, 0.4545, 0.1575, 0.4091, 0.07873, 0.3636, 0.1575, 0.4545, 0.1575, 0.3182, 0.07873, 0.2727, 0.1575, 0.3636, 0.1575, 0.3182, 0.07873, 0.2273, 0.07873, 0.2727, 0.1575, 0.2273, 0.07873, 0.1818, 0.1575, 0.2727, 0.1575, 0.1364, 0.07873, 0.09091, 0.1575, 0.1818, 0.1575, 0.1364, 0.07873, 0.04545, 0.07873, 0.09091, 0.1575, 0.04545, 0.07873, 0.0, 0.1575, 0.09091, 0.1575, 0.6364, 0.1575, 0.5909, 0.07873, 0.5455, 0.1575, 0.6364, 0.1575, 0.6818, 0.07873, 0.5909, 0.07873, 0.6818, 0.07873, 0.6364, 0.0, 0.5909, 0.07873, 0.8636, 0.07873, 0.8182, 0.1575, 0.9091, 0.1575, 0.8636, 0.07873, 0.7727, 0.07873, 0.8182, 0.1575, 0.7727, 0.07873, 0.7273, 0.1575, 0.8182, 0.1575, 0.8182, 0.0, 0.7727, 0.07873, 0.8636, 0.07873, 0.7273, 0.1575, 0.6818, 0.07873, 0.6364, 0.1575, 0.09091, 0.0, 0.04545, 0.07873, 0.1364, 0.07873, 0.2727, 0.0, 0.2273, 0.07873, 0.3182, 0.07873, 0.4545, 0.0, 0.4091, 0.07873, 0.5, 0.07873, 0.7273, 0.1575, 0.6364, 0.1575, 0.6818, 0.2362, 0.9091, 0.1575, 0.8182, 0.1575, 0.8636, 0.2362, 0.1818, 0.1575, 0.09091, 0.1575, 0.1364, 0.2362, 0.3636, 0.1575, 0.2727, 0.1575, 0.3182, 0.2362, 0.5455, 0.1575, 0.4545, 0.1575, 0.5, 0.2362, 0.7273, 0.1575, 0.6818, 0.2362, 0.7727, 0.2362, 0.9091, 0.1575, 0.8636, 0.2362, 0.9545, 0.2362, 0.1818, 0.1575, 0.1364, 0.2362, 0.2273, 0.2362, 0.3636, 0.1575, 0.3182, 0.2362, 0.4091, 0.2362, 0.5455, 0.1575, 0.5, 0.2362, 0.5909, 0.2362, 0.8182, 0.3149, 0.7273, 0.3149, 0.7727, 0.3937, 1.0, 0.3149, 0.9091, 0.3149, 0.9545, 0.3937, 0.2727, 0.3149, 0.1818, 0.3149, 0.2273, 0.3937, 0.4545, 0.3149, 0.3636, 0.3149, 0.4091, 0.3937, 0.6364, 0.3149, 0.5455, 0.3149, 0.5909, 0.3937, 0.5909, 0.3937, 0.5, 0.3937, 0.5455, 0.4724, 0.5909, 0.3937, 0.5455, 0.3149, 0.5, 0.3937, 0.5455, 0.3149, 0.4545, 0.3149, 0.5, 0.3937, 0.4091, 0.3937, 0.3182, 0.3937, 0.3636, 0.4724, 0.4091, 0.3937, 0.3636, 0.3149, 0.3182, 0.3937, 0.3636, 0.3149, 0.2727, 0.3149, 0.3182, 0.3937, 0.2273, 0.3937, 0.1364, 0.3937, 0.1818, 0.4724, 0.2273, 0.3937, 0.1818, 0.3149, 0.1364, 0.3937, 0.1818, 0.3149, 0.09091, 0.3149, 0.1364, 0.3937, 0.9545, 0.3937, 0.8636, 0.3937, 0.9091, 0.4724, 0.9545, 0.3937, 0.9091, 0.3149, 0.8636, 0.3937, 0.9091, 0.3149, 0.8182, 0.3149, 0.8636, 0.3937, 0.7727, 0.3937, 0.6818, 0.3937, 0.7273, 0.4724, 0.7727, 0.3937, 0.7273, 0.3149, 0.6818, 0.3937, 0.7273, 0.3149, 0.6364, 0.3149, 0.6818, 0.3937, 0.5909, 0.2362, 0.5455, 0.3149, 0.6364, 0.3149, 0.5909, 0.2362, 0.5, 0.2362, 0.5455, 0.3149, 0.5, 0.2362, 0.4545, 0.3149, 0.5455, 0.3149, 0.4091, 0.2362, 0.3636, 0.3149, 0.4545, 0.3149, 0.4091, 0.2362, 0.3182, 0.2362, 0.3636, 0.3149, 0.3182, 0.2362, 0.2727, 0.3149, 0.3636, 0.3149, 0.2273, 0.2362, 0.1818, 0.3149, 0.2727, 0.3149, 0.2273, 0.2362, 0.1364, 0.2362, 0.1818, 0.3149, 0.1364, 0.2362, 0.09091, 0.3149, 0.1818, 0.3149, 0.9545, 0.2362, 0.9091, 0.3149, 1.0, 0.3149, 0.9545, 0.2362, 0.8636, 0.2362, 0.9091, 0.3149, 0.8636, 0.2362, 0.8182, 0.3149, 0.9091, 0.3149, 0.7727, 0.2362, 0.7273, 0.3149, 0.8182, 0.3149, 0.7727, 0.2362, 0.6818, 0.2362, 0.7273, 0.3149, 0.6818, 0.2362, 0.6364, 0.3149, 0.7273, 0.3149, 0.5, 0.2362, 0.4091, 0.2362, 0.4545, 0.3149, 0.5, 0.2362, 0.4545, 0.1575, 0.4091, 0.2362, 0.4545, 0.1575, 0.3636, 0.1575, 0.4091, 0.2362, 0.3182, 0.2362, 0.2273, 0.2362, 0.2727, 0.3149, 0.3182, 0.2362, 0.2727, 0.1575, 0.2273, 0.2362, 0.2727, 0.1575, 0.1818, 0.1575, 0.2273, 0.2362, 0.1364, 0.2362, 0.04545, 0.2362, 0.09091, 0.3149, 0.1364, 0.2362, 0.09091, 0.1575, 0.04545, 0.2362, 0.09091, 0.1575, 0.0, 0.1575, 0.04545, 0.2362, 0.8636, 0.2362, 0.7727, 0.2362, 0.8182, 0.3149, 0.8636, 0.2362, 0.8182, 0.1575, 0.7727, 0.2362, 0.8182, 0.1575, 0.7273, 0.1575, 0.7727, 0.2362, 0.6818, 0.2362, 0.5909, 0.2362, 0.6364, 0.3149, 0.6818, 0.2362, 0.6364, 0.1575, 0.5909, 0.2362, 0.6364, 0.1575, 0.5455, 0.1575, 0.5909, 0.2362, 0.5, 0.07873, 0.4545, 0.1575, 0.5455, 0.1575, 0.5, 0.07873, 0.4091, 0.07873, 0.4545, 0.1575, 0.4091, 0.07873, 0.3636, 0.1575, 0.4545, 0.1575, 0.3182, 0.07873, 0.2727, 0.1575, 0.3636, 0.1575, 0.3182, 0.07873, 0.2273, 0.07873, 0.2727, 0.1575, 0.2273, 0.07873, 0.1818, 0.1575, 0.2727, 0.1575, 0.1364, 0.07873, 0.09091, 0.1575, 0.1818, 0.1575, 0.1364, 0.07873, 0.04545, 0.07873, 0.09091, 0.1575, 0.04545, 0.07873, 0.0, 0.1575, 0.09091, 0.1575, 0.6364, 0.1575, 0.5909, 0.07873, 0.5455, 0.1575, 0.6364, 0.1575, 0.6818, 0.07873, 0.5909, 0.07873, 0.6818, 0.07873, 0.6364, 0.0, 0.5909, 0.07873, 0.8636, 0.07873, 0.8182, 0.1575, 0.9091, 0.1575, 0.8636, 0.07873, 0.7727, 0.07873, 0.8182, 0.1575, 0.7727, 0.07873, 0.7273, 0.1575, 0.8182, 0.1575, 0.8182, 0.0, 0.7727, 0.07873, 0.8636, 0.07873, 0.7273, 0.1575, 0.6818, 0.07873, 0.6364, 0.1575, 0.09091, 0.0, 0.04545, 0.07873, 0.1364, 0.07873, 0.2727, 0.0, 0.2273, 0.07873, 0.3182, 0.07873, 0.4545, 0.0, 0.4091, 0.07873, 0.5, 0.07873, 0.7273, 0.1575, 0.6364, 0.1575, 0.6818, 0.2362, 0.9091, 0.1575, 0.8182, 0.1575, 0.8636, 0.2362, 0.1818, 0.1575, 0.09091, 0.1575, 0.1364, 0.2362, 0.3636, 0.1575, 0.2727, 0.1575, 0.3182, 0.2362, 0.5455, 0.1575, 0.4545, 0.1575, 0.5, 0.2362, 0.7273, 0.1575, 0.6818, 0.2362, 0.7727, 0.2362, 0.9091, 0.1575, 0.8636, 0.2362, 0.9545, 0.2362, 0.1818, 0.1575, 0.1364, 0.2362, 0.2273, 0.2362, 0.3636, 0.1575, 0.3182, 0.2362, 0.4091, 0.2362, 0.5455, 0.1575, 0.5, 0.2362, 0.5909, 0.2362, 0.8182, 0.3149, 0.7273, 0.3149, 0.7727, 0.3937, 1.0, 0.3149, 0.9091, 0.3149, 0.9545, 0.3937, 0.2727, 0.3149, 0.1818, 0.3149, 0.2273, 0.3937, 0.4545, 0.3149, 0.3636, 0.3149, 0.4091, 0.3937, 0.6364, 0.3149, 0.5455, 0.3149, 0.5909, 0.3937, 0.5909, 0.3937, 0.5, 0.3937, 0.5455, 0.4724, 0.5909, 0.3937, 0.5455, 0.3149, 0.5, 0.3937, 0.5455, 0.3149, 0.4545, 0.3149, 0.5, 0.3937, 0.4091, 0.3937, 0.3182, 0.3937, 0.3636, 0.4724, 0.4091, 0.3937, 0.3636, 0.3149, 0.3182, 0.3937, 0.3636, 0.3149, 0.2727, 0.3149, 0.3182, 0.3937, 0.2273, 0.3937, 0.1364, 0.3937, 0.1818, 0.4724, 0.2273, 0.3937, 0.1818, 0.3149, 0.1364, 0.3937, 0.1818, 0.3149, 0.09091, 0.3149, 0.1364, 0.3937, 0.9545, 0.3937, 0.8636, 0.3937, 0.9091, 0.4724, 0.9545, 0.3937, 0.9091, 0.3149, 0.8636, 0.3937, 0.9091, 0.3149, 0.8182, 0.3149, 0.8636, 0.3937, 0.7727, 0.3937, 0.6818, 0.3937, 0.7273, 0.4724, 0.7727, 0.3937, 0.7273, 0.3149, 0.6818, 0.3937, 0.7273, 0.3149, 0.6364, 0.3149, 0.6818, 0.3937, 0.5909, 0.2362, 0.5455, 0.3149, 0.6364, 0.3149, 0.5909, 0.2362, 0.5, 0.2362, 0.5455, 0.3149, 0.5, 0.2362, 0.4545, 0.3149, 0.5455, 0.3149, 0.4091, 0.2362, 0.3636, 0.3149, 0.4545, 0.3149, 0.4091, 0.2362, 0.3182, 0.2362, 0.3636, 0.3149, 0.3182, 0.2362, 0.2727, 0.3149, 0.3636, 0.3149, 0.2273, 0.2362, 0.1818, 0.3149, 0.2727, 0.3149, 0.2273, 0.2362, 0.1364, 0.2362, 0.1818, 0.3149, 0.1364, 0.2362, 0.09091, 0.3149, 0.1818, 0.3149, 0.9545, 0.2362, 0.9091, 0.3149, 1.0, 0.3149, 0.9545, 0.2362, 0.8636, 0.2362, 0.9091, 0.3149, 0.8636, 0.2362, 0.8182, 0.3149, 0.9091, 0.3149, 0.7727, 0.2362, 0.7273, 0.3149, 0.8182, 0.3149, 0.7727, 0.2362, 0.6818, 0.2362, 0.7273, 0.3149, 0.6818, 0.2362, 0.6364, 0.3149, 0.7273, 0.3149, 0.5, 0.2362, 0.4091, 0.2362, 0.4545, 0.3149, 0.5, 0.2362, 0.4545, 0.1575, 0.4091, 0.2362, 0.4545, 0.1575, 0.3636, 0.1575, 0.4091, 0.2362, 0.3182, 0.2362, 0.2273, 0.2362, 0.2727, 0.3149, 0.3182, 0.2362, 0.2727, 0.1575, 0.2273, 0.2362, 0.2727, 0.1575, 0.1818, 0.1575, 0.2273, 0.2362, 0.1364, 0.2362, 0.04545, 0.2362, 0.09091, 0.3149, 0.1364, 0.2362, 0.09091, 0.1575, 0.04545, 0.2362, 0.09091, 0.1575, 0.0, 0.1575, 0.04545, 0.2362, 0.8636, 0.2362, 0.7727, 0.2362, 0.8182, 0.3149, 0.8636, 0.2362, 0.8182, 0.1575, 0.7727, 0.2362, 0.8182, 0.1575, 0.7273, 0.1575, 0.7727, 0.2362, 0.6818, 0.2362, 0.5909, 0.2362, 0.6364, 0.3149, 0.6818, 0.2362, 0.6364, 0.1575, 0.5909, 0.2362, 0.6364, 0.1575, 0.5455, 0.1575, 0.5909, 0.2362, 0.5, 0.07873, 0.4545, 0.1575, 0.5455, 0.1575, 0.5, 0.07873, 0.4091, 0.07873, 0.4545, 0.1575, 0.4091, 0.07873, 0.3636, 0.1575, 0.4545, 0.1575, 0.3182, 0.07873, 0.2727, 0.1575, 0.3636, 0.1575, 0.3182, 0.07873, 0.2273, 0.07873, 0.2727, 0.1575, 0.2273, 0.07873, 0.1818, 0.1575, 0.2727, 0.1575, 0.1364, 0.07873, 0.09091, 0.1575, 0.1818, 0.1575, 0.1364, 0.07873, 0.04545, 0.07873, 0.09091, 0.1575, 0.04545, 0.07873, 0.0, 0.1575, 0.09091, 0.1575, 0.6364, 0.1575, 0.5909, 0.07873, 0.5455, 0.1575, 0.6364, 0.1575, 0.6818, 0.07873, 0.5909, 0.07873, 0.6818, 0.07873, 0.6364, 0.0, 0.5909, 0.07873, 0.8636, 0.07873, 0.8182, 0.1575, 0.9091, 0.1575, 0.8636, 0.07873, 0.7727, 0.07873, 0.8182, 0.1575, 0.7727, 0.07873, 0.7273, 0.1575, 0.8182, 0.1575, 0.8182, 0.0, 0.7727, 0.07873, 0.8636, 0.07873, 0.7273, 0.1575, 0.6818, 0.07873, 0.6364, 0.1575, 0.09091, 0.0, 0.04545, 0.07873, 0.1364, 0.07873, 0.2727, 0.0, 0.2273, 0.07873, 0.3182, 0.07873, 0.4545, 0.0, 0.4091, 0.07873, 0.5, 0.07873, 0.7273, 0.1575, 0.6364, 0.1575, 0.6818, 0.2362, 0.9091, 0.1575, 0.8182, 0.1575, 0.8636, 0.2362, 0.1818, 0.1575, 0.09091, 0.1575, 0.1364, 0.2362, 0.3636, 0.1575, 0.2727, 0.1575, 0.3182, 0.2362, 0.5455, 0.1575, 0.4545, 0.1575, 0.5, 0.2362, 0.7273, 0.1575, 0.6818, 0.2362, 0.7727, 0.2362, 0.9091, 0.1575, 0.8636, 0.2362, 0.9545, 0.2362, 0.1818, 0.1575, 0.1364, 0.2362, 0.2273, 0.2362, 0.3636, 0.1575, 0.3182, 0.2362, 0.4091, 0.2362, 0.5455, 0.1575, 0.5, 0.2362, 0.5909, 0.2362, 0.8182, 0.3149, 0.7273, 0.3149, 0.7727, 0.3937, 1.0, 0.3149, 0.9091, 0.3149, 0.9545, 0.3937, 0.2727, 0.3149, 0.1818, 0.3149, 0.2273, 0.3937, 0.4545, 0.3149, 0.3636, 0.3149, 0.4091, 0.3937, 0.6364, 0.3149, 0.5455, 0.3149, 0.5909, 0.3937, 0.5909, 0.3937, 0.5, 0.3937, 0.5455, 0.4724, 0.5909, 0.3937, 0.5455, 0.3149, 0.5, 0.3937, 0.5455, 0.3149, 0.4545, 0.3149, 0.5, 0.3937, 0.4091, 0.3937, 0.3182, 0.3937, 0.3636, 0.4724, 0.4091, 0.3937, 0.3636, 0.3149, 0.3182, 0.3937, 0.3636, 0.3149, 0.2727, 0.3149, 0.3182, 0.3937, 0.2273, 0.3937, 0.1364, 0.3937, 0.1818, 0.4724, 0.2273, 0.3937, 0.1818, 0.3149, 0.1364, 0.3937, 0.1818, 0.3149, 0.09091, 0.3149, 0.1364, 0.3937, 0.9545, 0.3937, 0.8636, 0.3937, 0.9091, 0.4724, 0.9545, 0.3937, 0.9091, 0.3149, 0.8636, 0.3937, 0.9091, 0.3149, 0.8182, 0.3149, 0.8636, 0.3937, 0.7727, 0.3937, 0.6818, 0.3937, 0.7273, 0.4724, 0.7727, 0.3937, 0.7273, 0.3149, 0.6818, 0.3937, 0.7273, 0.3149, 0.6364, 0.3149, 0.6818, 0.3937, 0.5909, 0.2362, 0.5455, 0.3149, 0.6364, 0.3149, 0.5909, 0.2362, 0.5, 0.2362, 0.5455, 0.3149, 0.5, 0.2362, 0.4545, 0.3149, 0.5455, 0.3149, 0.4091, 0.2362, 0.3636, 0.3149, 0.4545, 0.3149, 0.4091, 0.2362, 0.3182, 0.2362, 0.3636, 0.3149, 0.3182, 0.2362, 0.2727, 0.3149, 0.3636, 0.3149, 0.2273, 0.2362, 0.1818, 0.3149, 0.2727, 0.3149, 0.2273, 0.2362, 0.1364, 0.2362, 0.1818, 0.3149, 0.1364, 0.2362, 0.09091, 0.3149, 0.1818, 0.3149, 0.9545, 0.2362, 0.9091, 0.3149, 1.0, 0.3149, 0.9545, 0.2362, 0.8636, 0.2362, 0.9091, 0.3149, 0.8636, 0.2362, 0.8182, 0.3149, 0.9091, 0.3149, 0.7727, 0.2362, 0.7273, 0.3149, 0.8182, 0.3149, 0.7727, 0.2362, 0.6818, 0.2362, 0.7273, 0.3149, 0.6818, 0.2362, 0.6364, 0.3149, 0.7273, 0.3149, 0.5, 0.2362, 0.4091, 0.2362, 0.4545, 0.3149, 0.5, 0.2362, 0.4545, 0.1575, 0.4091, 0.2362, 0.4545, 0.1575, 0.3636, 0.1575, 0.4091, 0.2362, 0.3182, 0.2362, 0.2273, 0.2362, 0.2727, 0.3149, 0.3182, 0.2362, 0.2727, 0.1575, 0.2273, 0.2362, 0.2727, 0.1575, 0.1818, 0.1575, 0.2273, 0.2362, 0.1364, 0.2362, 0.04545, 0.2362, 0.09091, 0.3149, 0.1364, 0.2362, 0.09091, 0.1575, 0.04545, 0.2362, 0.09091, 0.1575, 0.0, 0.1575, 0.04545, 0.2362, 0.8636, 0.2362, 0.7727, 0.2362, 0.8182, 0.3149, 0.8636, 0.2362, 0.8182, 0.1575, 0.7727, 0.2362, 0.8182, 0.1575, 0.7273, 0.1575, 0.7727, 0.2362, 0.6818, 0.2362, 0.5909, 0.2362, 0.6364, 0.3149, 0.6818, 0.2362, 0.6364, 0.1575, 0.5909, 0.2362, 0.6364, 0.1575, 0.5455, 0.1575, 0.5909, 0.2362, 0.5, 0.07873, 0.4545, 0.1575, 0.5455, 0.1575, 0.5, 0.07873, 0.4091, 0.07873, 0.4545, 0.1575, 0.4091, 0.07873, 0.3636, 0.1575, 0.4545, 0.1575, 0.3182, 0.07873, 0.2727, 0.1575, 0.3636, 0.1575, 0.3182, 0.07873, 0.2273, 0.07873, 0.2727, 0.1575, 0.2273, 0.07873, 0.1818, 0.1575, 0.2727, 0.1575, 0.1364, 0.07873, 0.09091, 0.1575, 0.1818, 0.1575, 0.1364, 0.07873, 0.04545, 0.07873, 0.09091, 0.1575, 0.04545, 0.07873, 0.0, 0.1575, 0.09091, 0.1575, 0.6364, 0.1575, 0.5909, 0.07873, 0.5455, 0.1575, 0.6364, 0.1575, 0.6818, 0.07873, 0.5909, 0.07873, 0.6818, 0.07873, 0.6364, 0.0, 0.5909, 0.07873, 0.8636, 0.07873, 0.8182, 0.1575, 0.9091, 0.1575, 0.8636, 0.07873, 0.7727, 0.07873, 0.8182, 0.1575, 0.7727, 0.07873, 0.7273, 0.1575, 0.8182, 0.1575])
me_icosphere.use_remesh_fix_poles = True
me_icosphere.use_remesh_preserve_attributes = False
me_icosphere.use_mirror_vertex_groups = False
me_icosphere.update()

# ---- objects
ob_cube = bpy.data.objects.new('Cube', me_cube)
ob_sphere = bpy.data.objects.new('Sphere', me_sphere)
ob_icosphere = bpy.data.objects.new('Icosphere', me_icosphere)

# ---- transforms, parenting, visibility, modifiers, constraints
ob_cube.location = (0.0, 0.0, 0.0)
ob_cube.lineart.crease_threshold = 0.0
ob_sphere.location = (0.0, 0.0, 1.75)
ob_sphere.lineart.crease_threshold = 0.0
ob_icosphere.location = (0.0, 1.885, 0.0)
ob_icosphere.lineart.crease_threshold = 0.0

# ---- collection membership
col_models.objects.link(ob_cube)
col_models.objects.link(ob_sphere)
col_models.objects.link(ob_icosphere)

# ---- scene / render settings (as saved in the file)
scene.frame_start = 1; scene.frame_end = 250; scene.frame_set(1)
scene.render.engine = 'BLENDER_EEVEE_NEXT'
scene.cycles.use_denoising = False
scene.cycles.samples = 128
scene.cycles.sampling_pattern = 'TABULATED_SOBOL'
scene.cycles.use_adaptive_sampling = False
scene.cycles.use_light_tree = False
scene.eevee.use_taa_reprojection = False
scene.view_settings.view_transform = 'Filmic'
bpy.context.view_layer.update()

# ---- added for rendering (the .blend has no active camera and no usable light): camera, sun
cam_auto = bpy.data.cameras.new('AutoCamera')
cam_auto.lens = 50.0
cam_auto.sensor_width = 36.0
cam_auto.clip_end = 1000.0
ob_auto_camera = bpy.data.objects.new('AutoCamera', cam_auto)
scene.collection.objects.link(ob_auto_camera)
ob_auto_camera.location = (7.29146, -9.43176, 7.78746)
ob_auto_camera.rotation_euler = (1.09748, -7.21219e-08, 0.694738)
scene.camera = ob_auto_camera
light_auto_sun = bpy.data.lights.new('AutoSun', 'SUN')
light_auto_sun.energy = 3.0
light_auto_sun.angle = 0.0523599
ob_auto_sun = bpy.data.objects.new('AutoSun', light_auto_sun)
scene.collection.objects.link(ob_auto_sun)
ob_auto_sun.rotation_euler = (0.872665, 0.174533, 0.523599)
bpy.context.view_layer.update()
